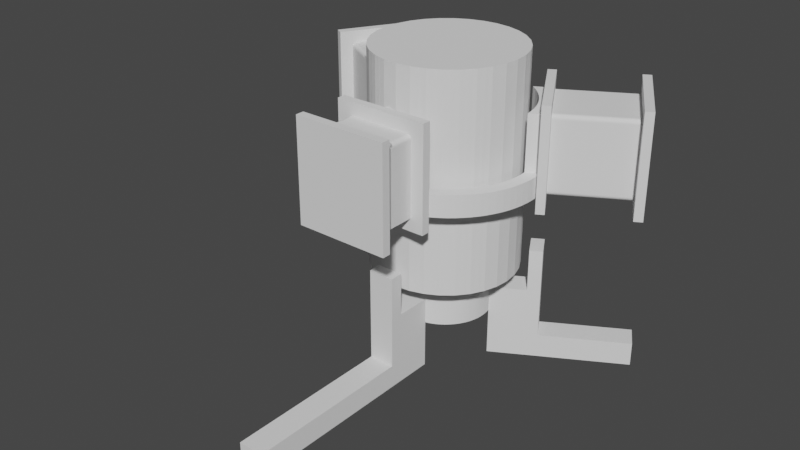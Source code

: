 # Source: motor_new.blend  (saved by Blender 3.4.6; exported with 4.5.12 LTS)
import bpy
from mathutils import Matrix  # noqa: F401  (used for matrix-valued properties, if any)

bpy.ops.wm.read_factory_settings(use_empty=True)
scene = bpy.context.scene
scene.name = 'Scene'

# ---- collections
col_collection = bpy.data.collections.new('Collection'); scene.collection.children.link(col_collection)

# ---- world
world_world = bpy.data.worlds.new('World'); scene.world = world_world
world_world.use_nodes = True; world_world.node_tree.nodes.clear()
_N = world_world.node_tree.nodes; _L = world_world.node_tree.links
n0 = _N.new('ShaderNodeOutputWorld'); n0.name = 'World Output'; n0.location = (300, 300)
n1 = _N.new('ShaderNodeBackground'); n1.name = 'Background'; n1.location = (10, 300)
n1.inputs[0].default_value = (0.05088, 0.05088, 0.05088, 1.0)
_L.new(n1.outputs[0], n0.inputs[0])
n0.is_active_output = True
world_world.color = (0.05088, 0.05088, 0.05088)
world_world.use_sun_shadow = False
world_world.sun_shadow_jitter_overblur = 0.0

# ---- meshes
me_cylinder = bpy.data.meshes.new('Cylinder')
me_cylinder.from_pydata([(0.0, 1.0, -1.0), (0.0, 1.0, 1.0), (0.1951, 0.9808, -1.0), (0.1951, 0.9808, 1.0), (0.3827, 0.9239, -1.0), (0.3827, 0.9239, 1.0), (0.5556, 0.8315, -1.0), (0.5556, 0.8315, 1.0), (0.7071, 0.7071, -1.0), (0.7071, 0.7071, 1.0), (0.8315, 0.5556, -1.0), (0.8315, 0.5556, 1.0), (0.9239, 0.3827, -1.0), (0.9239, 0.3827, 1.0), (0.9808, 0.1951, -1.0), (0.9808, 0.1951, 1.0), (1.0, 0.0, -1.0), (1.0, 0.0, 1.0), (0.9808, -0.1951, -1.0), (0.9808, -0.1951, 1.0), (0.9239, -0.3827, -1.0), (0.9239, -0.3827, 1.0), (0.8315, -0.5556, -1.0), (0.8315, -0.5556, 1.0), (0.7071, -0.7071, -1.0), (0.7071, -0.7071, 1.0), (0.5556, -0.8315, -1.0), (0.5556, -0.8315, 1.0), (0.3827, -0.9239, -1.0), (0.3827, -0.9239, 1.0), (0.1951, -0.9808, -1.0), (0.1951, -0.9808, 1.0), (0.0, -1.0, -1.0), (0.0, -1.0, 1.0), (-0.1951, -0.9808, -1.0), (-0.1951, -0.9808, 1.0), (-0.3827, -0.9239, -1.0), (-0.3827, -0.9239, 1.0), (-0.5556, -0.8315, -1.0), (-0.5556, -0.8315, 1.0), (-0.7071, -0.7071, -1.0), (-0.7071, -0.7071, 1.0), (-0.8315, -0.5556, -1.0), (-0.8315, -0.5556, 1.0), (-0.9239, -0.3827, -1.0), (-0.9239, -0.3827, 1.0), (-0.9808, -0.1951, -1.0), (-0.9808, -0.1951, 1.0), (-1.0, 0.0, -1.0), (-1.0, 0.0, 1.0), (-0.9808, 0.1951, -1.0), (-0.9808, 0.1951, 1.0), (-0.9239, 0.3827, -1.0), (-0.9239, 0.3827, 1.0), (-0.8315, 0.5556, -1.0), (-0.8315, 0.5556, 1.0), (-0.7071, 0.7071, -1.0), (-0.7071, 0.7071, 1.0), (-0.5556, 0.8315, -1.0), (-0.5556, 0.8315, 1.0), (-0.3827, 0.9239, -1.0), (-0.3827, 0.9239, 1.0), (-0.1951, 0.9808, -1.0), (-0.1951, 0.9808, 1.0)], [], [(0, 1, 3, 2), (2, 3, 5, 4), (4, 5, 7, 6), (6, 7, 9, 8), (8, 9, 11, 10), (10, 11, 13, 12), (12, 13, 15, 14), (14, 15, 17, 16), (16, 17, 19, 18), (18, 19, 21, 20), (20, 21, 23, 22), (22, 23, 25, 24), (24, 25, 27, 26), (26, 27, 29, 28), (28, 29, 31, 30), (30, 31, 33, 32), (32, 33, 35, 34), (34, 35, 37, 36), (36, 37, 39, 38), (38, 39, 41, 40), (40, 41, 43, 42), (42, 43, 45, 44), (44, 45, 47, 46), (46, 47, 49, 48), (48, 49, 51, 50), (50, 51, 53, 52), (52, 53, 55, 54), (54, 55, 57, 56), (56, 57, 59, 58), (58, 59, 61, 60), (3, 1, 63, 61, 59, 57, 55, 53, 51, 49, 47, 45, 43, 41, 39, 37, 35, 33, 31, 29, 27, 25, 23, 21, 19, 17, 15, 13, 11, 9, 7, 5), (60, 61, 63, 62), (62, 63, 1, 0), (0, 2, 4, 6, 8, 10, 12, 14, 16, 18, 20, 22, 24, 26, 28, 30, 32, 34, 36, 38, 40, 42, 44, 46, 48, 50, 52, 54, 56, 58, 60, 62)])
_uv = me_cylinder.uv_layers.new(name='UVMap')
_uv.uv.foreach_set('vector', [1.0, 0.5, 1.0, 1.0, 0.9688, 1.0, 0.9688, 0.5, 0.9688, 0.5, 0.9688, 1.0, 0.9375, 1.0, 0.9375, 0.5, 0.9375, 0.5, 0.9375, 1.0, 0.9062, 1.0, 0.9062, 0.5, 0.9062, 0.5, 0.9062, 1.0, 0.875, 1.0, 0.875, 0.5, 0.875, 0.5, 0.875, 1.0, 0.8438, 1.0, 0.8438, 0.5, 0.8438, 0.5, 0.8438, 1.0, 0.8125, 1.0, 0.8125, 0.5, 0.8125, 0.5, 0.8125, 1.0, 0.7812, 1.0, 0.7812, 0.5, 0.7812, 0.5, 0.7812, 1.0, 0.75, 1.0, 0.75, 0.5, 0.75, 0.5, 0.75, 1.0, 0.7188, 1.0, 0.7188, 0.5, 0.7188, 0.5, 0.7188, 1.0, 0.6875, 1.0, 0.6875, 0.5, 0.6875, 0.5, 0.6875, 1.0, 0.6562, 1.0, 0.6562, 0.5, 0.6562, 0.5, 0.6562, 1.0, 0.625, 1.0, 0.625, 0.5, 0.625, 0.5, 0.625, 1.0, 0.5938, 1.0, 0.5938, 0.5, 0.5938, 0.5, 0.5938, 1.0, 0.5625, 1.0, 0.5625, 0.5, 0.5625, 0.5, 0.5625, 1.0, 0.5312, 1.0, 0.5312, 0.5, 0.5312, 0.5, 0.5312, 1.0, 0.5, 1.0, 0.5, 0.5, 0.5, 0.5, 0.5, 1.0, 0.4688, 1.0, 0.4688, 0.5, 0.4688, 0.5, 0.4688, 1.0, 0.4375, 1.0, 0.4375, 0.5, 0.4375, 0.5, 0.4375, 1.0, 0.4062, 1.0, 0.4062, 0.5, 0.4062, 0.5, 0.4062, 1.0, 0.375, 1.0, 0.375, 0.5, 0.375, 0.5, 0.375, 1.0, 0.3438, 1.0, 0.3438, 0.5, 0.3438, 0.5, 0.3438, 1.0, 0.3125, 1.0, 0.3125, 0.5, 0.3125, 0.5, 0.3125, 1.0, 0.2812, 1.0, 0.2812, 0.5, 0.2812, 0.5, 0.2812, 1.0, 0.25, 1.0, 0.25, 0.5, 0.25, 0.5, 0.25, 1.0, 0.2188, 1.0, 0.2188, 0.5, 0.2188, 0.5, 0.2188, 1.0, 0.1875, 1.0, 0.1875, 0.5, 0.1875, 0.5, 0.1875, 1.0, 0.1562, 1.0, 0.1562, 0.5, 0.1562, 0.5, 0.1562, 1.0, 0.125, 1.0, 0.125, 0.5, 0.125, 0.5, 0.125, 1.0, 0.09375, 1.0, 0.09375, 0.5, 0.09375, 0.5, 0.09375, 1.0, 0.0625, 1.0, 0.0625, 0.5, 0.2968, 0.4854, 0.25, 0.49, 0.2032, 0.4854, 0.1582, 0.4717, 0.1167, 0.4496, 0.08029, 0.4197, 0.05045, 0.3833, 0.02827, 0.3418, 0.01461, 0.2968, 0.01, 0.25, 0.01461, 0.2032, 0.02827, 0.1582, 0.05045, 0.1167, 0.08029, 0.08029, 0.1167, 0.05045, 0.1582, 0.02827, 0.2032, 0.01461, 0.25, 0.01, 0.2968, 0.01461, 0.3418, 0.02827, 0.3833, 0.05045, 0.4197, 0.08029, 0.4496, 0.1167, 0.4717, 0.1582, 0.4854, 0.2032, 0.49, 0.25, 0.4854, 0.2968, 0.4717, 0.3418, 0.4496, 0.3833, 0.4197, 0.4197, 0.3833, 0.4496, 0.3418, 0.4717, 0.0625, 0.5, 0.0625, 1.0, 0.03125, 1.0, 0.03125, 0.5, 0.03125, 0.5, 0.03125, 1.0, 0.0, 1.0, 0.0, 0.5, 0.75, 0.49, 0.7968, 0.4854, 0.8418, 0.4717, 0.8833, 0.4496, 0.9197, 0.4197, 0.9496, 0.3833, 0.9717, 0.3418, 0.9854, 0.2968, 0.99, 0.25, 0.9854, 0.2032, 0.9717, 0.1582, 0.9496, 0.1167, 0.9197, 0.08029, 0.8833, 0.05045, 0.8418, 0.02827, 0.7968, 0.01461, 0.75, 0.01, 0.7032, 0.01461, 0.6582, 0.02827, 0.6167, 0.05045, 0.5803, 0.08029, 0.5504, 0.1167, 0.5283, 0.1582, 0.5146, 0.2032, 0.51, 0.25, 0.5146, 0.2968, 0.5283, 0.3418, 0.5504, 0.3833, 0.5803, 0.4197, 0.6167, 0.4496, 0.6582, 0.4717, 0.7032, 0.4854])
me_cylinder.update()
me_y1 = bpy.data.meshes.new('y1')
me_y1.from_pydata([(-18.92, 1.689, 5.0), (-21.32, 3.072, 5.0), (-19.0, 0.139, 5.0), (-21.9, 2.063, 5.0), (-22.0, 0.3676, 5.0), (-21.96, -1.33, 5.0), (-18.95, -1.412, 5.0), (-21.79, -3.019, 5.0), (-18.77, -2.953, 5.0), (-21.49, -4.69, 5.0), (-18.47, -4.474, 5.0), (-21.07, -6.334, 5.0), (-18.04, -5.966, 5.0), (-20.52, -7.94, 5.0), (-19.84, -9.498, 5.0), (-17.49, -7.418, 5.0), (-19.05, -11.0, 5.0), (-16.83, -8.82, 5.0), (-18.15, -12.44, 5.0), (-16.05, -10.16, 5.0), (-17.13, -13.8, 5.0), (-15.17, -11.44, 5.0), (-16.02, -15.08, 5.0), (-14.19, -12.64, 5.0), (-14.81, -16.27, 5.0), (-13.11, -13.75, 5.0), (-13.51, -17.36, 5.0), (-11.94, -14.78, 5.0), (-12.13, -18.35, 5.0), (-10.7, -15.7, 5.0), (-10.68, -19.23, 5.0), (-9.379, -16.52, 5.0), (-9.165, -20.0, 5.0), (-8.0, -17.23, 5.0), (-8.0, -20.0, 5.0), (-11.0, -20.0, 21.0), (-11.0, -20.0, -3.0), (-9.165, -20.0, 0.0), (9.165, -20.0, 0.0), (-8.0, -20.0, 18.0), (11.0, -20.0, 21.0), (8.0, -20.0, 18.0), (9.165, -20.0, 5.0), (8.0, -20.0, 5.0), (11.0, -20.0, -3.0), (-11.82, 19.53, 21.0), (-12.74, 17.94, 5.0), (-11.82, 19.53, -3.0), (-12.74, 17.94, 0.0), (-21.9, 2.063, 0.0), (-13.32, 16.93, 18.0), (-22.82, 0.4737, 21.0), (-21.32, 3.072, 18.0), (-22.82, 0.4737, -3.0), (-13.32, 16.93, 5.0), (22.0, 0.3676, 5.0), (21.9, 2.063, 5.0), (19.0, 0.139, 5.0), (21.32, 3.072, 5.0), (18.92, 1.689, 5.0), (21.96, -1.33, 5.0), (18.95, -1.412, 5.0), (21.79, -3.019, 5.0), (18.77, -2.953, 5.0), (21.49, -4.69, 5.0), (18.47, -4.474, 5.0), (21.07, -6.334, 5.0), (18.04, -5.966, 5.0), (20.52, -7.94, 5.0), (19.84, -9.498, 5.0), (17.49, -7.418, 5.0), (19.05, -11.0, 5.0), (16.83, -8.82, 5.0), (18.15, -12.44, 5.0), (16.05, -10.16, 5.0), (17.13, -13.8, 5.0), (15.17, -11.44, 5.0), (16.02, -15.08, 5.0), (14.19, -12.64, 5.0), (14.81, -16.27, 5.0), (13.11, -13.75, 5.0), (13.51, -17.36, 5.0), (11.94, -14.78, 5.0), (12.13, -18.35, 5.0), (10.7, -15.7, 5.0), (10.68, -19.23, 5.0), (9.379, -16.52, 5.0), (8.0, -17.23, 5.0), (8.0, -17.23, 18.0), (18.92, 1.689, 18.0), (21.32, 3.072, 18.0), (-10.92, 15.55, 5.0), (-9.62, 16.38, 5.0), (-8.251, 17.11, 5.0), (-11.32, 18.87, 5.0), (-6.827, 17.73, 5.0), (-9.828, 19.68, 5.0), (-5.358, 18.23, 5.0), (-8.281, 20.38, 5.0), (-3.853, 18.61, 5.0), (-6.685, 20.96, 5.0), (-2.322, 18.86, 5.0), (-5.049, 21.41, 5.0), (-3.383, 21.74, 5.0), (-0.7757, 18.98, 5.0), (-1.696, 21.93, 5.0), (-4.041e-15, 22.0, 5.0), (0.7757, 18.98, 5.0), (1.696, 21.93, 5.0), (3.383, 21.74, 5.0), (2.322, 18.86, 5.0), (5.049, 21.41, 5.0), (6.685, 20.96, 5.0), (3.853, 18.61, 5.0), (8.281, 20.38, 5.0), (5.358, 18.23, 5.0), (9.828, 19.68, 5.0), (6.827, 17.73, 5.0), (11.32, 18.87, 5.0), (8.251, 17.11, 5.0), (12.74, 17.94, 5.0), (9.62, 16.38, 5.0), (13.32, 16.93, 5.0), (10.92, 15.55, 5.0), (13.32, 16.93, 18.0), (10.92, 15.55, 18.0), (-22.68, 4.714, 0.03407), (-26.58, 6.964, 0.03407), (-22.55, 4.938, 0.0), (-30.48, 9.214, 0.03407), (-38.14, 13.94, 0.0), (-34.37, 11.46, 0.03407), (-38.27, 13.71, 0.03407), (-38.39, 13.5, 0.134), (-34.49, 11.25, 0.134), (-38.49, 13.33, 0.2929), (-34.6, 11.08, 0.2929), (-38.57, 13.19, 0.5), (-34.68, 10.94, 0.5), (-38.62, 13.1, 0.7412), (-34.73, 10.85, 0.7412), (-38.64, 13.07, 1.0), (-30.83, 8.601, 0.7412), (-23.05, 4.072, 1.0), (-26.93, 6.351, 0.7412), (-23.04, 4.101, 0.7412), (-22.99, 4.188, 0.5), (-26.88, 6.438, 0.5), (-22.91, 4.325, 0.2929), (-26.8, 6.575, 0.2929), (-22.8, 4.505, 0.134), (-26.7, 6.755, 0.134), (-30.6, 9.005, 0.134), (-30.7, 8.825, 0.2929), (-30.78, 8.688, 0.5), (-38.64, 13.07, 17.0), (-23.05, 4.072, 17.0), (-31.01, 26.29, 0.03407), (-27.11, 24.04, 0.03407), (-31.14, 26.06, 0.0), (-23.22, 21.79, 0.03407), (-15.55, 17.06, 0.0), (-19.32, 19.54, 0.03407), (-15.42, 17.29, 0.03407), (-15.3, 17.5, 0.134), (-19.2, 19.75, 0.134), (-15.2, 17.67, 0.2929), (-19.1, 19.92, 0.2929), (-15.12, 17.81, 0.5), (-19.02, 20.06, 0.5), (-15.07, 17.9, 0.7412), (-18.97, 20.15, 0.7412), (-15.05, 17.93, 1.0), (-22.86, 22.4, 0.7412), (-30.64, 26.93, 1.0), (-26.76, 24.65, 0.7412), (-30.66, 26.9, 0.7412), (-30.71, 26.81, 0.5), (-26.81, 24.56, 0.5), (-30.79, 26.67, 0.2929), (-26.89, 24.42, 0.2929), (-30.89, 26.5, 0.134), (-26.99, 24.25, 0.134), (-23.1, 22.0, 0.134), (-22.99, 22.17, 0.2929), (-22.91, 22.31, 0.5), (-15.05, 17.93, 17.0), (-30.64, 26.93, 17.0), (-15.42, 17.29, 17.97), (-19.32, 19.54, 17.97), (-15.55, 17.06, 18.0), (-23.22, 21.79, 17.97), (-31.14, 26.06, 18.0), (-27.11, 24.04, 17.97), (-31.01, 26.29, 17.97), (-30.89, 26.5, 17.87), (-26.99, 24.25, 17.87), (-30.79, 26.67, 17.71), (-26.89, 24.42, 17.71), (-30.71, 26.81, 17.5), (-26.81, 24.56, 17.5), (-30.66, 26.9, 17.26), (-26.76, 24.65, 17.26), (-22.86, 22.4, 17.26), (-18.97, 20.15, 17.26), (-15.07, 17.9, 17.26), (-15.12, 17.81, 17.5), (-19.02, 20.06, 17.5), (-15.2, 17.67, 17.71), (-19.1, 19.92, 17.71), (-15.3, 17.5, 17.87), (-19.2, 19.75, 17.87), (-23.1, 22.0, 17.87), (-22.99, 22.17, 17.71), (-22.91, 22.31, 17.5), (-38.27, 13.71, 17.97), (-34.37, 11.46, 17.97), (-38.14, 13.94, 18.0), (-30.48, 9.214, 17.97), (-22.55, 4.938, 18.0), (-26.58, 6.964, 17.97), (-22.68, 4.714, 17.97), (-22.8, 4.505, 17.87), (-26.7, 6.755, 17.87), (-22.91, 4.325, 17.71), (-26.8, 6.575, 17.71), (-22.99, 4.188, 17.5), (-26.88, 6.438, 17.5), (-23.04, 4.101, 17.26), (-26.93, 6.351, 17.26), (-30.83, 8.601, 17.26), (-34.73, 10.85, 17.26), (-38.62, 13.1, 17.26), (-38.57, 13.19, 17.5), (-34.68, 10.94, 17.5), (-38.49, 13.33, 17.71), (-34.6, 11.08, 17.71), (-38.39, 13.5, 17.87), (-34.49, 11.25, 17.87), (-30.6, 9.005, 17.87), (-30.7, 8.825, 17.71), (-30.78, 8.688, 17.5), (-41.87, 11.47, 21.0), (-41.87, 11.47, -3.0), (-40.14, 10.47, 21.0), (-40.14, 10.47, -3.0), (-30.87, 30.53, 21.0), (-29.14, 29.53, 21.0), (-30.87, 30.53, -3.0), (-29.14, 29.53, -3.0), (-13.55, 20.53, -3.0), (-13.55, 20.53, 21.0), (-24.55, 1.474, -3.0), (-24.55, 1.474, 21.0), (-18.92, 1.689, 18.0), (-10.92, 15.55, 18.0), (-16.45, 9.5, 18.0), (-15.57, 10.89, 18.0), (-14.56, 12.2, 18.0), (-18.71, 3.325, 18.0), (-18.35, 4.937, 18.0), (-17.85, 6.511, 18.0), (-17.22, 8.036, 18.0), (-13.45, 13.42, 18.0), (-12.23, 14.54, 18.0), (9.452, -16.48, 0.0), (10.68, -19.23, 0.0), (8.0, -17.23, 0.0), (6.489, -17.86, 0.0), (4.93, -18.35, 0.0), (3.334, -18.71, 0.0), (1.714, -18.92, 0.0), (0.08076, -19.0, 0.0), (-1.553, -18.94, 0.0), (-3.175, -18.73, 0.0), (-4.774, -18.39, 0.0), (-6.337, -17.91, 0.0), (-7.853, -17.3, 0.0), (-10.68, -19.23, 0.0), (-9.311, -16.56, 0.0), (-12.13, -18.35, 0.0), (-10.7, -15.7, 0.0), (-13.51, -17.36, 0.0), (-12.01, -14.72, 0.0), (-14.81, -16.27, 0.0), (-13.23, -13.64, 0.0), (-16.02, -15.08, 0.0), (-14.36, -12.45, 0.0), (-17.13, -13.8, 0.0), (-15.37, -11.17, 0.0), (-18.15, -12.44, 0.0), (-16.27, -9.804, 0.0), (-19.05, -11.0, 0.0), (-17.06, -8.369, 0.0), (-19.84, -9.498, 0.0), (-17.71, -6.872, 0.0), (-20.52, -7.94, 0.0), (-21.07, -6.334, 0.0), (12.13, -18.35, 0.0), (10.83, -15.61, 0.0), (13.51, -17.36, 0.0), (12.14, -14.62, 0.0), (14.81, -16.27, 0.0), (13.35, -13.52, 0.0), (16.02, -15.08, 0.0), (14.46, -12.32, 0.0), (17.13, -13.8, 0.0), (15.47, -11.04, 0.0), (18.15, -12.44, 0.0), (16.36, -9.666, 0.0), (19.05, -11.0, 0.0), (17.13, -8.224, 0.0), (19.84, -9.498, 0.0), (20.52, -7.94, 0.0), (17.77, -6.721, 0.0), (21.07, -6.334, 0.0), (18.28, -5.168, 0.0), (21.49, -4.69, 0.0), (18.66, -3.577, 0.0), (21.79, -3.019, 0.0), (18.9, -1.96, 0.0), (21.96, -1.33, 0.0), (19.0, -0.3281, 0.0), (22.0, 0.3676, 0.0), (18.96, 1.306, 0.0), (21.9, 2.063, 0.0), (18.77, 2.931, 0.0), (18.45, 4.534, 0.0), (17.99, 6.103, 0.0), (17.4, 7.627, 0.0), (16.68, 9.095, 0.0), (12.74, 17.94, 0.0), (15.84, 10.5, 0.0), (14.88, 11.82, 0.0), (13.81, 13.05, 0.0), (12.63, 14.19, 0.0), (11.37, 15.23, 0.0), (10.02, 16.15, 0.0), (11.32, 18.87, 0.0), (8.59, 16.95, 0.0), (9.828, 19.68, 0.0), (7.102, 17.62, 0.0), (8.281, 20.38, 0.0), (6.685, 20.96, 0.0), (5.56, 18.17, 0.0), (5.049, 21.41, 0.0), (3.978, 18.58, 0.0), (3.383, 21.74, 0.0), (2.366, 18.85, 0.0), (1.696, 21.93, 0.0), (0.7367, 18.99, 0.0), (-4.041e-15, 22.0, 0.0), (-0.8981, 18.98, 0.0), (-1.696, 21.93, 0.0), (-2.526, 18.83, 0.0), (-3.383, 21.74, 0.0), (-4.136, 18.54, 0.0), (-5.049, 21.41, 0.0), (-5.715, 18.12, 0.0), (-6.685, 20.96, 0.0), (-8.281, 20.38, 0.0), (-7.251, 17.56, 0.0), (-9.828, 19.68, 0.0), (-8.734, 16.87, 0.0), (-11.32, 18.87, 0.0), (-10.15, 16.06, 0.0), (-11.5, 15.13, 0.0), (-12.75, 14.08, 0.0), (-13.92, 12.94, 0.0), (-14.98, 11.69, 0.0), (-15.93, 10.36, 0.0), (-16.76, 8.953, 0.0), (-17.47, 7.479, 0.0), (-18.04, 5.95, 0.0), (-18.49, 4.377, 0.0), (-18.8, 2.771, 0.0), (-18.97, 1.145, 0.0), (-22.0, 0.3676, 0.0), (-18.99, -0.4895, 0.0), (-21.96, -1.33, 0.0), (-18.88, -2.121, 0.0), (-21.79, -3.019, 0.0), (-18.63, -3.736, 0.0), (-21.49, -4.69, 0.0), (-18.24, -5.323, 0.0), (15.42, 17.29, 0.03407), (19.32, 19.54, 0.03407), (15.55, 17.06, 0.0), (23.22, 21.79, 0.03407), (31.14, 26.06, 0.0), (27.11, 24.04, 0.03407), (31.01, 26.29, 0.03407), (30.89, 26.5, 0.134), (26.99, 24.25, 0.134), (30.79, 26.67, 0.2929), (26.89, 24.42, 0.2929), (30.71, 26.81, 0.5), (26.81, 24.56, 0.5), (30.66, 26.9, 0.7412), (26.76, 24.65, 0.7412), (30.64, 26.93, 1.0), (22.86, 22.4, 0.7412), (15.05, 17.93, 1.0), (18.97, 20.15, 0.7412), (15.07, 17.9, 0.7412), (15.12, 17.81, 0.5), (19.02, 20.06, 0.5), (15.2, 17.67, 0.2929), (19.1, 19.92, 0.2929), (15.3, 17.5, 0.134), (19.2, 19.75, 0.134), (23.1, 22.0, 0.134), (22.99, 22.17, 0.2929), (22.91, 22.31, 0.5), (30.64, 26.93, 17.0), (15.05, 17.93, 17.0), (38.27, 13.71, 0.03407), (34.37, 11.46, 0.03407), (38.14, 13.94, 0.0), (30.48, 9.214, 0.03407), (22.55, 4.938, 0.0), (26.58, 6.964, 0.03407), (22.68, 4.714, 0.03407), (22.8, 4.505, 0.134), (26.7, 6.755, 0.134), (22.91, 4.325, 0.2929), (26.8, 6.575, 0.2929), (22.99, 4.188, 0.5), (26.88, 6.438, 0.5), (23.04, 4.101, 0.7412), (26.93, 6.351, 0.7412), (23.05, 4.072, 1.0), (30.83, 8.601, 0.7412), (38.64, 13.07, 1.0), (34.73, 10.85, 0.7412), (38.62, 13.1, 0.7412), (38.57, 13.19, 0.5), (34.68, 10.94, 0.5), (38.49, 13.33, 0.2929), (34.6, 11.08, 0.2929), (38.39, 13.5, 0.134), (34.49, 11.25, 0.134), (30.6, 9.005, 0.134), (30.7, 8.825, 0.2929), (30.78, 8.688, 0.5), (23.05, 4.072, 17.0), (38.64, 13.07, 17.0), (22.68, 4.714, 17.97), (26.58, 6.964, 17.97), (22.55, 4.938, 18.0), (30.48, 9.214, 17.97), (38.14, 13.94, 18.0), (34.37, 11.46, 17.97), (38.27, 13.71, 17.97), (38.39, 13.5, 17.87), (34.49, 11.25, 17.87), (38.49, 13.33, 17.71), (34.6, 11.08, 17.71), (38.57, 13.19, 17.5), (34.68, 10.94, 17.5), (38.62, 13.1, 17.26), (34.73, 10.85, 17.26), (30.83, 8.601, 17.26), (26.93, 6.351, 17.26), (23.04, 4.101, 17.26), (22.99, 4.188, 17.5), (26.88, 6.438, 17.5), (22.91, 4.325, 17.71), (26.8, 6.575, 17.71), (22.8, 4.505, 17.87), (26.7, 6.755, 17.87), (30.6, 9.005, 17.87), (30.7, 8.825, 17.71), (30.78, 8.688, 17.5), (31.01, 26.29, 17.97), (27.11, 24.04, 17.97), (31.14, 26.06, 18.0), (23.22, 21.79, 17.97), (15.55, 17.06, 18.0), (19.32, 19.54, 17.97), (15.42, 17.29, 17.97), (15.3, 17.5, 17.87), (19.2, 19.75, 17.87), (15.2, 17.67, 17.71), (19.1, 19.92, 17.71), (15.12, 17.81, 17.5), (19.02, 20.06, 17.5), (15.07, 17.9, 17.26), (18.97, 20.15, 17.26), (22.86, 22.4, 17.26), (26.76, 24.65, 17.26), (30.66, 26.9, 17.26), (30.71, 26.81, 17.5), (26.81, 24.56, 17.5), (30.79, 26.67, 17.71), (26.89, 24.42, 17.71), (30.89, 26.5, 17.87), (26.99, 24.25, 17.87), (23.1, 22.0, 17.87), (22.99, 22.17, 17.71), (22.91, 22.31, 17.5), (30.87, 30.53, 21.0), (30.87, 30.53, -3.0), (29.14, 29.53, 21.0), (29.14, 29.53, -3.0), (41.87, 11.47, 21.0), (40.14, 10.47, 21.0), (41.87, 11.47, -3.0), (40.14, 10.47, -3.0), (22.82, 0.4737, -3.0), (22.82, 0.4737, 21.0), (11.82, 19.53, 21.0), (11.82, 19.53, -3.0), (24.55, 1.474, -3.0), (24.55, 1.474, 21.0), (13.55, 20.53, -3.0), (13.55, 20.53, 21.0), (16.45, 9.5, 18.0), (17.22, 8.036, 18.0), (17.85, 6.511, 18.0), (12.23, 14.54, 18.0), (13.45, 13.42, 18.0), (14.56, 12.2, 18.0), (15.57, 10.89, 18.0), (18.35, 4.937, 18.0), (18.71, 3.325, 18.0), (6.474, -17.86, 18.0), (4.899, -18.36, 18.0), (3.286, -18.71, 18.0), (1.649, -18.93, 18.0), (-1.11e-15, -19.0, 21.0), (-1.649, -18.93, 18.0), (-3.286, -18.71, 18.0), (-4.899, -18.36, 18.0), (-6.474, -17.86, 18.0), (-8.0, -17.23, 18.0), (7.259, -22.0, 0.03407), (7.259, -26.5, 0.03407), (7.0, -22.0, 0.0), (7.259, -31.0, 0.03407), (7.0, -31.97, 0.0), (7.259, -27.47, 0.03407), (7.259, -31.97, 0.03407), (7.5, -31.97, 0.134), (7.5, -27.47, 0.134), (7.707, -31.97, 0.2929), (7.707, -27.47, 0.2929), (7.866, -31.97, 0.5), (7.866, -27.47, 0.5), (7.966, -31.97, 0.7412), (7.966, -27.47, 0.7412), (8.0, -31.97, 1.0), (7.966, -31.0, 0.7412), (8.0, -22.0, 1.0), (7.966, -26.5, 0.7412), (7.966, -22.0, 0.7412), (7.866, -22.0, 0.5), (7.866, -26.5, 0.5), (7.707, -22.0, 0.2929), (7.707, -26.5, 0.2929), (7.5, -22.0, 0.134), (7.5, -26.5, 0.134), (7.5, -31.0, 0.134), (7.707, -31.0, 0.2929), (7.866, -31.0, 0.5), (8.0, -31.97, 17.0), (8.0, -22.0, 17.0), (-7.259, -31.97, 0.03407), (-7.259, -27.47, 0.03407), (-7.0, -31.97, 0.0), (-7.259, -31.0, 0.03407), (-7.0, -22.0, 0.0), (-7.259, -26.5, 0.03407), (-7.259, -22.0, 0.03407), (-7.5, -22.0, 0.134), (-7.5, -26.5, 0.134), (-7.707, -22.0, 0.2929), (-7.707, -26.5, 0.2929), (-7.866, -22.0, 0.5), (-7.866, -26.5, 0.5), (-7.966, -22.0, 0.7412), (-7.966, -26.5, 0.7412), (-8.0, -22.0, 1.0), (-7.966, -31.0, 0.7412), (-8.0, -31.97, 1.0), (-7.966, -27.47, 0.7412), (-7.966, -31.97, 0.7412), (-7.866, -31.97, 0.5), (-7.866, -27.47, 0.5), (-7.707, -31.97, 0.2929), (-7.707, -27.47, 0.2929), (-7.5, -31.97, 0.134), (-7.5, -27.47, 0.134), (-7.5, -31.0, 0.134), (-7.707, -31.0, 0.2929), (-7.866, -31.0, 0.5), (-8.0, -22.0, 17.0), (-8.0, -31.97, 17.0), (-7.259, -22.0, 17.97), (-7.259, -26.5, 17.97), (-7.0, -22.0, 18.0), (-7.259, -31.0, 17.97), (-7.0, -31.97, 18.0), (-7.259, -27.47, 17.97), (-7.259, -31.97, 17.97), (-7.5, -31.97, 17.87), (-7.5, -27.47, 17.87), (-7.707, -31.97, 17.71), (-7.707, -27.47, 17.71), (-7.866, -31.97, 17.5), (-7.866, -27.47, 17.5), (-7.966, -31.97, 17.26), (-7.966, -27.47, 17.26), (-7.966, -31.0, 17.26), (-7.966, -26.5, 17.26), (-7.966, -22.0, 17.26), (-7.866, -22.0, 17.5), (-7.866, -26.5, 17.5), (-7.707, -22.0, 17.71), (-7.707, -26.5, 17.71), (-7.5, -22.0, 17.87), (-7.5, -26.5, 17.87), (-7.5, -31.0, 17.87), (-7.707, -31.0, 17.71), (-7.866, -31.0, 17.5), (7.259, -31.97, 17.97), (7.259, -27.47, 17.97), (7.0, -31.97, 18.0), (7.259, -31.0, 17.97), (7.0, -22.0, 18.0), (7.259, -26.5, 17.97), (7.259, -22.0, 17.97), (7.5, -22.0, 17.87), (7.5, -26.5, 17.87), (7.707, -22.0, 17.71), (7.707, -26.5, 17.71), (7.866, -22.0, 17.5), (7.866, -26.5, 17.5), (7.966, -22.0, 17.26), (7.966, -26.5, 17.26), (7.966, -31.0, 17.26), (7.966, -27.47, 17.26), (7.966, -31.97, 17.26), (7.866, -31.97, 17.5), (7.866, -27.47, 17.5), (7.707, -31.97, 17.71), (7.707, -27.47, 17.71), (7.5, -31.97, 17.87), (7.5, -27.47, 17.87), (7.5, -31.0, 17.87), (7.707, -31.0, 17.71), (7.866, -31.0, 17.5), (11.0, -33.97, 21.0), (11.0, -33.97, -3.0), (11.0, -31.97, 21.0), (11.0, -31.97, -3.0), (-11.0, -33.97, 21.0), (-11.0, -31.97, 21.0), (-11.0, -33.97, -3.0), (-11.0, -31.97, -3.0), (-11.0, -22.0, -3.0), (-11.0, -22.0, 21.0), (11.0, -22.0, -3.0), (11.0, -22.0, 21.0), (7.992, -22.0, 0.02231), (7.992, -31.97, 0.02231), (8.0, -31.97, 0.008508), (8.0, -22.0, 0.008508), (0.0, -21.0, 21.0), (11.0, -21.0, 21.0), (0.0, -22.0, 21.0), (-5.5, -20.5, 21.0)], [], [(0, 1, 2), (2, 1, 3), (2, 3, 4), (4, 5, 2), (2, 5, 6), (6, 5, 7), (6, 7, 8), (8, 7, 9), (8, 9, 10), (10, 9, 11), (10, 11, 12), (12, 11, 13), (12, 13, 14), (12, 14, 15), (15, 14, 16), (15, 16, 17), (17, 16, 18), (17, 18, 19), (19, 18, 20), (19, 20, 21), (21, 20, 22), (21, 22, 23), (23, 22, 24), (23, 24, 25), (25, 24, 26), (25, 26, 27), (27, 26, 28), (27, 28, 29), (29, 28, 30), (29, 30, 31), (31, 30, 32), (31, 32, 33), (33, 32, 34), (35, 32, 36), (36, 32, 37), (36, 37, 38), (32, 35, 39), (39, 35, 40), (39, 40, 41), (41, 40, 42), (41, 42, 43), (40, 44, 42), (42, 44, 38), (38, 44, 36), (34, 32, 39), (45, 46, 47), (47, 46, 48), (47, 48, 49), (46, 45, 50), (50, 45, 51), (50, 51, 52), (52, 51, 3), (52, 3, 1), (51, 53, 3), (3, 53, 49), (49, 53, 47), (50, 54, 46), (55, 56, 57), (57, 56, 58), (57, 58, 59), (55, 57, 60), (60, 57, 61), (60, 61, 62), (62, 61, 63), (62, 63, 64), (64, 63, 65), (64, 65, 66), (66, 65, 67), (66, 67, 68), (68, 67, 69), (69, 67, 70), (69, 70, 71), (71, 70, 72), (71, 72, 73), (73, 72, 74), (73, 74, 75), (75, 74, 76), (75, 76, 77), (77, 76, 78), (77, 78, 79), (79, 78, 80), (79, 80, 81), (81, 80, 82), (81, 82, 83), (83, 82, 84), (83, 84, 85), (85, 84, 86), (85, 86, 42), (42, 86, 87), (42, 87, 43), (43, 87, 41), (41, 87, 88), (59, 58, 89), (89, 58, 90), (91, 92, 54), (54, 92, 46), (46, 92, 93), (46, 93, 94), (94, 93, 95), (94, 95, 96), (96, 95, 97), (96, 97, 98), (98, 97, 99), (98, 99, 100), (100, 99, 101), (100, 101, 102), (102, 101, 103), (103, 101, 104), (103, 104, 105), (105, 104, 106), (106, 104, 107), (106, 107, 108), (108, 107, 109), (109, 107, 110), (109, 110, 111), (111, 110, 112), (112, 110, 113), (112, 113, 114), (114, 113, 115), (114, 115, 116), (116, 115, 117), (116, 117, 118), (118, 117, 119), (118, 119, 120), (120, 119, 121), (120, 121, 122), (122, 121, 123), (122, 123, 124), (124, 123, 125), (126, 127, 128), (128, 127, 129), (128, 129, 130), (130, 129, 131), (130, 131, 132), (132, 131, 133), (133, 131, 134), (133, 134, 135), (135, 134, 136), (135, 136, 137), (137, 136, 138), (137, 138, 139), (139, 138, 140), (139, 140, 141), (141, 140, 142), (141, 142, 143), (143, 142, 144), (143, 144, 145), (145, 144, 146), (146, 144, 147), (146, 147, 148), (148, 147, 149), (148, 149, 150), (150, 149, 151), (150, 151, 126), (126, 151, 127), (134, 131, 129), (129, 127, 152), (152, 127, 151), (152, 151, 153), (153, 151, 149), (153, 149, 154), (154, 149, 147), (154, 147, 142), (142, 147, 144), (136, 134, 152), (152, 134, 129), (136, 152, 153), (138, 136, 153), (138, 153, 154), (140, 138, 154), (140, 154, 142), (141, 143, 155), (155, 143, 156), (157, 158, 159), (159, 158, 160), (159, 160, 161), (161, 160, 162), (161, 162, 163), (163, 162, 164), (164, 162, 165), (164, 165, 166), (166, 165, 167), (166, 167, 168), (168, 167, 169), (168, 169, 170), (170, 169, 171), (170, 171, 172), (172, 171, 173), (172, 173, 174), (174, 173, 175), (174, 175, 176), (176, 175, 177), (177, 175, 178), (177, 178, 179), (179, 178, 180), (179, 180, 181), (181, 180, 182), (181, 182, 157), (157, 182, 158), (165, 162, 160), (160, 158, 183), (183, 158, 182), (183, 182, 184), (184, 182, 180), (184, 180, 185), (185, 180, 178), (185, 178, 173), (173, 178, 175), (167, 165, 183), (183, 165, 160), (167, 183, 184), (169, 167, 184), (169, 184, 185), (171, 169, 185), (171, 185, 173), (172, 174, 186), (186, 174, 187), (188, 189, 190), (190, 189, 191), (190, 191, 192), (192, 191, 193), (192, 193, 194), (194, 193, 195), (195, 193, 196), (195, 196, 197), (197, 196, 198), (197, 198, 199), (199, 198, 200), (199, 200, 201), (201, 200, 202), (201, 202, 187), (187, 202, 203), (187, 203, 186), (186, 203, 204), (186, 204, 205), (205, 204, 206), (206, 204, 207), (206, 207, 208), (208, 207, 209), (208, 209, 210), (210, 209, 211), (210, 211, 188), (188, 211, 189), (196, 193, 191), (191, 189, 212), (212, 189, 211), (212, 211, 213), (213, 211, 209), (213, 209, 214), (214, 209, 207), (214, 207, 203), (203, 207, 204), (198, 196, 212), (212, 196, 191), (198, 212, 213), (200, 198, 213), (200, 213, 214), (202, 200, 214), (202, 214, 203), (215, 216, 217), (217, 216, 218), (217, 218, 219), (219, 218, 220), (219, 220, 221), (221, 220, 222), (222, 220, 223), (222, 223, 224), (224, 223, 225), (224, 225, 226), (226, 225, 227), (226, 227, 228), (228, 227, 229), (228, 229, 156), (156, 229, 230), (156, 230, 155), (155, 230, 231), (155, 231, 232), (232, 231, 233), (233, 231, 234), (233, 234, 235), (235, 234, 236), (235, 236, 237), (237, 236, 238), (237, 238, 215), (215, 238, 216), (223, 220, 218), (218, 216, 239), (239, 216, 238), (239, 238, 240), (240, 238, 236), (240, 236, 241), (241, 236, 234), (241, 234, 230), (230, 234, 231), (225, 223, 239), (239, 223, 218), (225, 239, 240), (227, 225, 240), (227, 240, 241), (229, 227, 241), (229, 241, 230), (242, 243, 244), (244, 243, 245), (246, 242, 247), (247, 242, 244), (248, 246, 249), (249, 246, 247), (243, 248, 245), (245, 248, 249), (132, 245, 130), (130, 245, 249), (130, 249, 159), (159, 249, 157), (157, 249, 181), (181, 249, 179), (179, 249, 177), (177, 249, 176), (176, 249, 174), (174, 249, 187), (187, 249, 247), (187, 247, 201), (201, 247, 199), (199, 247, 197), (197, 247, 195), (195, 247, 194), (194, 247, 192), (192, 247, 217), (217, 247, 244), (217, 244, 215), (215, 244, 237), (237, 244, 235), (235, 244, 233), (233, 244, 232), (232, 244, 155), (155, 244, 245), (155, 245, 141), (141, 245, 139), (139, 245, 137), (137, 245, 135), (135, 245, 133), (133, 245, 132), (130, 159, 128), (128, 159, 161), (250, 186, 251), (251, 186, 205), (251, 205, 206), (252, 128, 250), (250, 128, 161), (250, 161, 163), (253, 156, 252), (252, 156, 143), (252, 143, 145), (251, 219, 253), (253, 219, 221), (253, 221, 222), (163, 164, 250), (250, 164, 166), (250, 166, 168), (168, 170, 250), (250, 170, 172), (250, 172, 186), (206, 208, 251), (251, 208, 210), (251, 210, 188), (188, 190, 251), (251, 190, 219), (222, 224, 253), (253, 224, 226), (253, 226, 228), (228, 156, 253), (145, 146, 252), (252, 146, 148), (252, 148, 150), (150, 126, 252), (252, 126, 128), (51, 45, 253), (253, 45, 251), (53, 51, 252), (252, 51, 253), (47, 53, 250), (250, 53, 252), (45, 47, 251), (251, 47, 250), (192, 217, 190), (190, 217, 219), (1, 0, 52), (52, 0, 254), (91, 54, 255), (255, 54, 50), (248, 243, 246), (246, 243, 242), (52, 256, 50), (50, 256, 257), (50, 257, 258), (254, 259, 52), (52, 259, 260), (52, 260, 261), (261, 262, 52), (52, 262, 256), (258, 263, 50), (50, 263, 264), (50, 264, 255), (265, 266, 267), (267, 266, 38), (267, 38, 268), (268, 38, 269), (269, 38, 270), (270, 38, 271), (271, 38, 272), (272, 38, 37), (272, 37, 273), (273, 37, 274), (274, 37, 275), (275, 37, 276), (276, 37, 277), (277, 37, 278), (277, 278, 279), (279, 278, 280), (279, 280, 281), (281, 280, 282), (281, 282, 283), (283, 282, 284), (283, 284, 285), (285, 284, 286), (285, 286, 287), (287, 286, 288), (287, 288, 289), (289, 288, 290), (289, 290, 291), (291, 290, 292), (291, 292, 293), (293, 292, 294), (293, 294, 295), (295, 294, 296), (295, 296, 297), (266, 265, 298), (298, 265, 299), (298, 299, 300), (300, 299, 301), (300, 301, 302), (302, 301, 303), (302, 303, 304), (304, 303, 305), (304, 305, 306), (306, 305, 307), (306, 307, 308), (308, 307, 309), (308, 309, 310), (310, 309, 311), (310, 311, 312), (312, 311, 313), (313, 311, 314), (313, 314, 315), (315, 314, 316), (315, 316, 317), (317, 316, 318), (317, 318, 319), (319, 318, 320), (319, 320, 321), (321, 320, 322), (321, 322, 323), (323, 322, 324), (323, 324, 325), (325, 324, 326), (325, 326, 327), (327, 328, 325), (325, 328, 329), (325, 329, 330), (325, 330, 331), (331, 330, 332), (331, 332, 333), (333, 334, 331), (331, 334, 335), (331, 335, 336), (336, 337, 331), (331, 337, 338), (338, 337, 339), (338, 339, 340), (340, 339, 341), (340, 341, 342), (342, 341, 343), (343, 341, 344), (343, 344, 345), (345, 344, 346), (345, 346, 347), (347, 346, 348), (347, 348, 349), (349, 348, 350), (349, 350, 351), (351, 350, 352), (351, 352, 353), (353, 352, 354), (353, 354, 355), (355, 354, 356), (355, 356, 357), (357, 356, 358), (357, 358, 359), (359, 358, 360), (360, 358, 361), (360, 361, 362), (362, 361, 363), (362, 363, 364), (364, 363, 365), (364, 365, 48), (48, 365, 366), (48, 366, 367), (367, 368, 48), (48, 368, 369), (48, 369, 370), (370, 371, 48), (48, 371, 49), (49, 371, 372), (49, 372, 373), (373, 374, 49), (49, 374, 375), (49, 375, 376), (49, 376, 377), (377, 376, 378), (377, 378, 379), (379, 378, 380), (379, 380, 381), (381, 380, 382), (381, 382, 383), (383, 382, 384), (383, 384, 297), (297, 384, 295), (48, 46, 364), (364, 46, 94), (364, 94, 362), (362, 94, 96), (362, 96, 360), (360, 96, 98), (360, 98, 359), (359, 98, 100), (359, 100, 357), (357, 100, 102), (357, 102, 355), (355, 102, 103), (355, 103, 353), (353, 103, 105), (353, 105, 351), (351, 105, 106), (351, 106, 349), (349, 106, 108), (349, 108, 347), (347, 108, 109), (347, 109, 345), (345, 109, 111), (345, 111, 343), (343, 111, 112), (343, 112, 342), (342, 112, 114), (342, 114, 340), (340, 114, 116), (340, 116, 338), (338, 116, 118), (338, 118, 331), (331, 118, 120), (3, 49, 4), (4, 49, 377), (4, 377, 5), (5, 377, 379), (5, 379, 7), (7, 379, 381), (7, 381, 9), (9, 381, 383), (9, 383, 11), (11, 383, 297), (11, 297, 13), (13, 297, 296), (13, 296, 14), (14, 296, 294), (14, 294, 16), (16, 294, 292), (16, 292, 18), (18, 292, 290), (18, 290, 20), (20, 290, 288), (20, 288, 22), (22, 288, 286), (22, 286, 24), (24, 286, 284), (24, 284, 26), (26, 284, 282), (26, 282, 28), (28, 282, 280), (28, 280, 30), (30, 280, 278), (30, 278, 32), (32, 278, 37), (385, 386, 387), (387, 386, 388), (387, 388, 389), (389, 388, 390), (389, 390, 391), (391, 390, 392), (392, 390, 393), (392, 393, 394), (394, 393, 395), (394, 395, 396), (396, 395, 397), (396, 397, 398), (398, 397, 399), (398, 399, 400), (400, 399, 401), (400, 401, 402), (402, 401, 403), (402, 403, 404), (404, 403, 405), (405, 403, 406), (405, 406, 407), (407, 406, 408), (407, 408, 409), (409, 408, 410), (409, 410, 385), (385, 410, 386), (393, 390, 388), (388, 386, 411), (411, 386, 410), (411, 410, 412), (412, 410, 408), (412, 408, 413), (413, 408, 406), (413, 406, 401), (401, 406, 403), (395, 393, 411), (411, 393, 388), (395, 411, 412), (397, 395, 412), (397, 412, 413), (399, 397, 413), (399, 413, 401), (400, 402, 414), (414, 402, 415), (416, 417, 418), (418, 417, 419), (418, 419, 420), (420, 419, 421), (420, 421, 422), (422, 421, 423), (423, 421, 424), (423, 424, 425), (425, 424, 426), (425, 426, 427), (427, 426, 428), (427, 428, 429), (429, 428, 430), (429, 430, 431), (431, 430, 432), (431, 432, 433), (433, 432, 434), (433, 434, 435), (435, 434, 436), (436, 434, 437), (436, 437, 438), (438, 437, 439), (438, 439, 440), (440, 439, 441), (440, 441, 416), (416, 441, 417), (424, 421, 419), (419, 417, 442), (442, 417, 441), (442, 441, 443), (443, 441, 439), (443, 439, 444), (444, 439, 437), (444, 437, 432), (432, 437, 434), (426, 424, 442), (442, 424, 419), (426, 442, 443), (428, 426, 443), (428, 443, 444), (430, 428, 444), (430, 444, 432), (431, 433, 445), (445, 433, 446), (447, 448, 449), (449, 448, 450), (449, 450, 451), (451, 450, 452), (451, 452, 453), (453, 452, 454), (454, 452, 455), (454, 455, 456), (456, 455, 457), (456, 457, 458), (458, 457, 459), (458, 459, 460), (460, 459, 461), (460, 461, 446), (446, 461, 462), (446, 462, 445), (445, 462, 463), (445, 463, 464), (464, 463, 465), (465, 463, 466), (465, 466, 467), (467, 466, 468), (467, 468, 469), (469, 468, 470), (469, 470, 447), (447, 470, 448), (455, 452, 450), (450, 448, 471), (471, 448, 470), (471, 470, 472), (472, 470, 468), (472, 468, 473), (473, 468, 466), (473, 466, 462), (462, 466, 463), (457, 455, 471), (471, 455, 450), (457, 471, 472), (459, 457, 472), (459, 472, 473), (461, 459, 473), (461, 473, 462), (474, 475, 476), (476, 475, 477), (476, 477, 478), (478, 477, 479), (478, 479, 480), (480, 479, 481), (481, 479, 482), (481, 482, 483), (483, 482, 484), (483, 484, 485), (485, 484, 486), (485, 486, 487), (487, 486, 488), (487, 488, 415), (415, 488, 489), (415, 489, 414), (414, 489, 490), (414, 490, 491), (491, 490, 492), (492, 490, 493), (492, 493, 494), (494, 493, 495), (494, 495, 496), (496, 495, 497), (496, 497, 474), (474, 497, 475), (482, 479, 477), (477, 475, 498), (498, 475, 497), (498, 497, 499), (499, 497, 495), (499, 495, 500), (500, 495, 493), (500, 493, 489), (489, 493, 490), (484, 482, 498), (498, 482, 477), (484, 498, 499), (486, 484, 499), (486, 499, 500), (488, 486, 500), (488, 500, 489), (501, 502, 503), (503, 502, 504), (505, 501, 506), (506, 501, 503), (507, 505, 508), (508, 505, 506), (502, 507, 504), (504, 507, 508), (391, 504, 389), (389, 504, 508), (389, 508, 418), (418, 508, 416), (416, 508, 440), (440, 508, 438), (438, 508, 436), (436, 508, 435), (435, 508, 433), (433, 508, 446), (446, 508, 506), (446, 506, 460), (460, 506, 458), (458, 506, 456), (456, 506, 454), (454, 506, 453), (453, 506, 451), (451, 506, 476), (476, 506, 503), (476, 503, 474), (474, 503, 496), (496, 503, 494), (494, 503, 492), (492, 503, 491), (491, 503, 414), (414, 503, 504), (414, 504, 400), (400, 504, 398), (398, 504, 396), (396, 504, 394), (394, 504, 392), (392, 504, 391), (389, 418, 387), (387, 418, 420), (325, 509, 56), (56, 509, 510), (56, 510, 90), (90, 510, 511), (90, 511, 124), (124, 511, 120), (124, 120, 122), (325, 331, 509), (509, 331, 512), (512, 331, 120), (512, 120, 511), (90, 58, 56), (513, 445, 514), (514, 445, 464), (514, 464, 465), (515, 387, 513), (513, 387, 420), (513, 420, 422), (516, 415, 515), (515, 415, 402), (515, 402, 404), (514, 478, 516), (516, 478, 480), (516, 480, 481), (422, 423, 513), (513, 423, 425), (513, 425, 427), (427, 429, 513), (513, 429, 431), (513, 431, 445), (465, 467, 514), (514, 467, 469), (514, 469, 447), (447, 449, 514), (514, 449, 478), (481, 483, 516), (516, 483, 485), (516, 485, 487), (487, 415, 516), (404, 405, 515), (515, 405, 407), (515, 407, 409), (409, 385, 515), (515, 385, 387), (511, 510, 516), (516, 510, 514), (512, 511, 515), (515, 511, 516), (509, 512, 513), (513, 512, 515), (510, 509, 514), (514, 509, 513), (451, 476, 449), (449, 476, 478), (507, 502, 505), (505, 502, 501), (124, 517, 90), (90, 517, 518), (90, 518, 519), (125, 520, 124), (124, 520, 521), (124, 521, 522), (522, 523, 124), (124, 523, 517), (519, 524, 90), (90, 524, 525), (90, 525, 89), (268, 87, 267), (267, 87, 86), (267, 86, 265), (265, 86, 84), (265, 84, 299), (299, 84, 82), (299, 82, 301), (301, 82, 80), (301, 80, 303), (303, 80, 78), (303, 78, 305), (305, 78, 76), (305, 76, 307), (307, 76, 74), (307, 74, 309), (309, 74, 72), (309, 72, 311), (311, 72, 70), (311, 70, 314), (314, 70, 67), (314, 67, 316), (316, 67, 65), (316, 65, 318), (318, 65, 63), (318, 63, 320), (320, 63, 61), (320, 61, 322), (322, 61, 57), (322, 57, 324), (324, 57, 59), (324, 59, 326), (326, 59, 525), (326, 525, 327), (327, 525, 524), (327, 524, 328), (328, 524, 519), (328, 519, 329), (329, 519, 518), (329, 518, 330), (330, 518, 517), (330, 517, 332), (332, 517, 523), (332, 523, 333), (333, 523, 522), (333, 522, 334), (334, 522, 521), (334, 521, 335), (335, 521, 520), (335, 520, 336), (336, 520, 125), (336, 125, 123), (87, 268, 526), (526, 268, 269), (526, 269, 527), (527, 269, 270), (527, 270, 528), (528, 270, 271), (528, 271, 529), (529, 271, 272), (529, 272, 530), (530, 272, 273), (530, 273, 531), (531, 273, 274), (531, 274, 532), (532, 274, 275), (532, 275, 533), (533, 275, 276), (533, 276, 534), (534, 276, 277), (534, 277, 535), (535, 277, 33), (33, 277, 279), (33, 279, 31), (31, 279, 281), (31, 281, 29), (29, 281, 27), (27, 281, 283), (27, 283, 25), (25, 283, 285), (25, 285, 23), (23, 285, 287), (23, 287, 21), (21, 287, 289), (21, 289, 19), (19, 289, 291), (19, 291, 17), (17, 291, 293), (17, 293, 15), (15, 293, 295), (15, 295, 12), (12, 295, 384), (12, 384, 10), (10, 384, 382), (10, 382, 8), (8, 382, 380), (8, 380, 6), (6, 380, 378), (6, 378, 2), (2, 378, 376), (2, 376, 0), (0, 376, 375), (0, 375, 254), (254, 375, 259), (259, 375, 374), (259, 374, 260), (260, 374, 373), (260, 373, 261), (261, 373, 372), (261, 372, 262), (262, 372, 371), (262, 371, 256), (256, 371, 370), (256, 370, 257), (257, 370, 369), (257, 369, 258), (258, 369, 368), (258, 368, 263), (263, 368, 367), (263, 367, 264), (264, 367, 366), (264, 366, 91), (91, 366, 365), (91, 365, 92), (92, 365, 363), (92, 363, 93), (93, 363, 361), (93, 361, 95), (95, 361, 358), (95, 358, 97), (97, 358, 356), (97, 356, 99), (99, 356, 354), (99, 354, 101), (101, 354, 352), (101, 352, 104), (104, 352, 350), (104, 350, 107), (107, 350, 110), (110, 350, 348), (110, 348, 113), (113, 348, 346), (113, 346, 115), (115, 346, 344), (115, 344, 117), (117, 344, 341), (117, 341, 119), (119, 341, 339), (119, 339, 121), (121, 339, 337), (121, 337, 123), (123, 337, 336), (59, 89, 525), (91, 255, 264), (526, 88, 87), (536, 537, 538), (538, 537, 539), (538, 539, 540), (540, 539, 541), (540, 541, 542), (542, 541, 543), (543, 541, 544), (543, 544, 545), (545, 544, 546), (545, 546, 547), (547, 546, 548), (547, 548, 549), (549, 548, 550), (549, 550, 551), (551, 550, 552), (551, 552, 553), (553, 552, 554), (553, 554, 555), (555, 554, 556), (556, 554, 557), (556, 557, 558), (558, 557, 559), (558, 559, 560), (560, 559, 561), (560, 561, 536), (536, 561, 537), (544, 541, 539), (539, 537, 562), (562, 537, 561), (562, 561, 563), (563, 561, 559), (563, 559, 564), (564, 559, 557), (564, 557, 552), (552, 557, 554), (546, 544, 562), (562, 544, 539), (546, 562, 563), (548, 546, 563), (548, 563, 564), (550, 548, 564), (550, 564, 552), (551, 553, 565), (565, 553, 566), (567, 568, 569), (569, 568, 570), (569, 570, 571), (571, 570, 572), (571, 572, 573), (573, 572, 574), (574, 572, 575), (574, 575, 576), (576, 575, 577), (576, 577, 578), (578, 577, 579), (578, 579, 580), (580, 579, 581), (580, 581, 582), (582, 581, 583), (582, 583, 584), (584, 583, 585), (584, 585, 586), (586, 585, 587), (587, 585, 588), (587, 588, 589), (589, 588, 590), (589, 590, 591), (591, 590, 592), (591, 592, 567), (567, 592, 568), (575, 572, 570), (570, 568, 593), (593, 568, 592), (593, 592, 594), (594, 592, 590), (594, 590, 595), (595, 590, 588), (595, 588, 583), (583, 588, 585), (577, 575, 593), (593, 575, 570), (577, 593, 594), (579, 577, 594), (579, 594, 595), (581, 579, 595), (581, 595, 583), (582, 584, 596), (596, 584, 597), (598, 599, 600), (600, 599, 601), (600, 601, 602), (602, 601, 603), (602, 603, 604), (604, 603, 605), (605, 603, 606), (605, 606, 607), (607, 606, 608), (607, 608, 609), (609, 608, 610), (609, 610, 611), (611, 610, 612), (611, 612, 597), (597, 612, 613), (597, 613, 596), (596, 613, 614), (596, 614, 615), (615, 614, 616), (616, 614, 617), (616, 617, 618), (618, 617, 619), (618, 619, 620), (620, 619, 621), (620, 621, 598), (598, 621, 599), (606, 603, 601), (601, 599, 622), (622, 599, 621), (622, 621, 623), (623, 621, 619), (623, 619, 624), (624, 619, 617), (624, 617, 613), (613, 617, 614), (608, 606, 622), (622, 606, 601), (608, 622, 623), (610, 608, 623), (610, 623, 624), (612, 610, 624), (612, 624, 613), (625, 626, 627), (627, 626, 628), (627, 628, 629), (629, 628, 630), (629, 630, 631), (631, 630, 632), (632, 630, 633), (632, 633, 634), (634, 633, 635), (634, 635, 636), (636, 635, 637), (636, 637, 638), (638, 637, 639), (638, 639, 566), (566, 639, 640), (566, 640, 565), (565, 640, 641), (565, 641, 642), (642, 641, 643), (643, 641, 644), (643, 644, 645), (645, 644, 646), (645, 646, 647), (647, 646, 648), (647, 648, 625), (625, 648, 626), (633, 630, 628), (628, 626, 649), (649, 626, 648), (649, 648, 650), (650, 648, 646), (650, 646, 651), (651, 646, 644), (651, 644, 640), (640, 644, 641), (635, 633, 649), (649, 633, 628), (635, 649, 650), (637, 635, 650), (637, 650, 651), (639, 637, 651), (639, 651, 640), (652, 653, 654), (654, 653, 655), (656, 652, 657), (657, 652, 654), (658, 656, 659), (659, 656, 657), (653, 658, 655), (655, 658, 659), (542, 655, 540), (540, 655, 659), (540, 659, 569), (569, 659, 567), (567, 659, 591), (591, 659, 589), (589, 659, 587), (587, 659, 586), (586, 659, 584), (584, 659, 597), (597, 659, 657), (597, 657, 611), (611, 657, 609), (609, 657, 607), (607, 657, 605), (605, 657, 604), (604, 657, 602), (602, 657, 627), (627, 657, 654), (627, 654, 625), (625, 654, 647), (647, 654, 645), (645, 654, 643), (643, 654, 642), (642, 654, 565), (565, 654, 655), (565, 655, 551), (551, 655, 549), (549, 655, 547), (547, 655, 545), (545, 655, 543), (543, 655, 542), (540, 569, 538), (538, 569, 571), (660, 596, 661), (661, 596, 615), (661, 615, 616), (662, 538, 660), (660, 538, 571), (660, 571, 573), (663, 566, 662), (662, 566, 553), (662, 553, 555), (661, 629, 663, 670), (663, 629, 631), (663, 631, 632), (573, 574, 660), (660, 574, 576), (660, 576, 578), (578, 580, 660), (660, 580, 582), (660, 582, 596), (616, 618, 661), (661, 618, 620), (661, 620, 598), (598, 600, 661), (661, 600, 629), (632, 634, 663), (663, 634, 636), (663, 636, 638), (638, 566, 663), (555, 556, 662), (662, 556, 558), (662, 558, 560), (560, 536, 662), (662, 536, 538), (669, 671, 668, 663), (670, 671, 35, 661), (44, 40, 662), (662, 40, 669, 663), (36, 44, 660), (660, 44, 662), (35, 36, 661), (661, 36, 660), (325, 56, 323), (323, 56, 55), (323, 55, 321), (321, 55, 60), (321, 60, 319), (319, 60, 62), (319, 62, 317), (317, 62, 64), (317, 64, 315), (315, 64, 66), (315, 66, 313), (313, 66, 68), (313, 68, 312), (312, 68, 69), (312, 69, 310), (310, 69, 71), (310, 71, 308), (308, 71, 73), (308, 73, 306), (306, 73, 75), (306, 75, 304), (304, 75, 77), (304, 77, 302), (302, 77, 79), (302, 79, 300), (300, 79, 81), (300, 81, 298), (298, 81, 83), (298, 83, 266), (266, 83, 85), (266, 85, 38), (38, 85, 42), (602, 627, 600), (600, 627, 629), (33, 34, 535), (535, 34, 39), (658, 653, 656), (656, 653, 652), (41, 530, 39), (39, 530, 531), (39, 531, 532), (88, 526, 41), (41, 526, 527), (41, 527, 528), (528, 529, 41), (41, 529, 530), (532, 533, 39), (39, 533, 534), (39, 534, 535), (540, 538, 664, 665), (553, 551, 666, 667), (663, 668, 671, 670), (40, 35, 671, 669)])
me_y1.update()
me_y1_magnetr = bpy.data.meshes.new('y1_magnetr')
me_y1_magnetr.from_pydata([(-2.961, -0.4812, 40.0), (-2.961, -0.4812, 27.5), (-3.0, -1.234e-08, 40.0), (-3.0, -1.234e-08, 27.5), (-2.961, 0.4812, 40.0), (-2.961, 0.4812, 27.5), (-2.846, 0.95, 40.0), (-2.846, 0.95, 27.5), (-2.656, 1.394, 40.0), (-2.656, 1.394, 27.5), (-2.398, 1.802, 40.0), (-2.398, 1.802, 27.5), (-2.078, 2.164, 40.0), (-2.078, 2.164, 27.5), (-1.704, 2.469, 40.0), (-1.704, 2.469, 27.5), (-1.286, 2.71, 40.0), (-1.286, 2.71, 27.5), (-0.8347, 2.882, 40.0), (-0.8347, 2.882, 27.5), (-0.3616, 2.978, 40.0), (-0.3616, 2.978, 27.5), (0.1208, 2.998, 40.0), (0.1208, 2.998, 27.5), (0.6001, 2.939, 40.0), (0.6001, 2.939, 27.5), (1.064, 2.805, 40.0), (1.064, 2.805, 27.5), (1.5, 2.598, 40.0), (1.5, 2.598, 27.5), (1.897, 2.324, 40.0), (1.897, 2.324, 27.5), (2.246, 1.989, 40.0), (2.246, 1.989, 27.5), (2.536, 1.603, 40.0), (2.536, 1.603, 27.5), (2.76, 1.176, 40.0), (2.76, 1.176, 27.5), (2.913, 0.718, 40.0), (2.913, 0.718, 27.5), (2.99, 0.2414, 40.0), (2.99, 0.2414, 27.5), (2.99, -0.2414, 40.0), (2.99, -0.2414, 27.5), (2.913, -0.718, 40.0), (2.913, -0.718, 27.5), (2.76, -1.176, 40.0), (2.76, -1.176, 27.5), (2.536, -1.603, 40.0), (2.536, -1.603, 27.5), (2.246, -1.989, 40.0), (2.246, -1.989, 27.5), (1.897, -2.324, 40.0), (1.897, -2.324, 27.5), (1.5, -2.598, 40.0), (1.5, -2.598, 27.5), (1.064, -2.805, 40.0), (1.064, -2.805, 27.5), (0.6001, -2.939, 40.0), (0.6001, -2.939, 27.5), (0.1208, -2.998, 40.0), (0.1208, -2.998, 27.5), (-0.3616, -2.978, 40.0), (-0.3616, -2.978, 27.5), (-0.8347, -2.882, 40.0), (-0.8347, -2.882, 27.5), (-1.286, -2.71, 40.0), (-1.286, -2.71, 27.5), (-1.704, -2.469, 40.0), (-1.704, -2.469, 27.5), (-2.078, -2.164, 40.0), (-2.078, -2.164, 27.5), (-2.398, -1.802, 40.0), (-2.398, -1.802, 27.5), (-2.656, -1.394, 40.0), (-2.656, -1.394, 27.5), (-2.846, -0.95, 40.0), (-2.846, -0.95, 27.5), (-2.961, 0.4812, -9.999), (-2.961, 0.4812, 2.501), (-3.0, -1.234e-08, -9.999), (-3.0, -1.234e-08, 2.501), (-2.961, -0.4812, -9.999), (-2.961, -0.4812, 2.501), (-2.846, -0.95, -9.999), (-2.846, -0.95, 2.501), (-2.656, -1.394, -9.999), (-2.656, -1.394, 2.501), (-2.398, -1.802, -9.999), (-2.398, -1.802, 2.501), (-2.078, -2.164, -9.999), (-2.078, -2.164, 2.501), (-1.704, -2.469, -9.999), (-1.704, -2.469, 2.501), (-1.286, -2.71, -9.999), (-1.286, -2.71, 2.501), (-0.8347, -2.882, -9.999), (-0.8347, -2.882, 2.501), (-0.3616, -2.978, -9.999), (-0.3616, -2.978, 2.501), (0.1208, -2.998, -9.999), (0.1208, -2.998, 2.501), (0.6001, -2.939, -9.999), (0.6001, -2.939, 2.501), (1.064, -2.805, -9.999), (1.064, -2.805, 2.501), (1.5, -2.598, -9.999), (1.5, -2.598, 2.501), (1.897, -2.324, -9.999), (1.897, -2.324, 2.501), (2.246, -1.989, -9.999), (2.246, -1.989, 2.501), (2.536, -1.603, -9.999), (2.536, -1.603, 2.501), (2.76, -1.176, -9.999), (2.76, -1.176, 2.501), (2.913, -0.718, -9.999), (2.913, -0.718, 2.501), (2.99, -0.2414, -9.999), (2.99, -0.2414, 2.501), (2.99, 0.2414, -9.999), (2.99, 0.2414, 2.501), (2.913, 0.718, -9.999), (2.913, 0.718, 2.501), (2.76, 1.176, -9.999), (2.76, 1.176, 2.501), (2.536, 1.603, -9.999), (2.536, 1.603, 2.501), (2.246, 1.989, -9.999), (2.246, 1.989, 2.501), (1.897, 2.324, -9.999), (1.897, 2.324, 2.501), (1.5, 2.598, -9.999), (1.5, 2.598, 2.501), (1.064, 2.805, -9.999), (1.064, 2.805, 2.501), (0.6001, 2.939, -9.999), (0.6001, 2.939, 2.501), (0.1208, 2.998, -9.999), (0.1208, 2.998, 2.501), (-0.3616, 2.978, -9.999), (-0.3616, 2.978, 2.501), (-0.8347, 2.882, -9.999), (-0.8347, 2.882, 2.501), (-1.286, 2.71, -9.999), (-1.286, 2.71, 2.501), (-1.704, 2.469, -9.999), (-1.704, 2.469, 2.501), (-2.078, 2.164, -9.999), (-2.078, 2.164, 2.501), (-2.398, 1.802, -9.999), (-2.398, 1.802, 2.501), (-2.656, 1.394, -9.999), (-2.656, 1.394, 2.501), (-2.846, 0.95, -9.999), (-2.846, 0.95, 2.501), (-3.0, -1.234e-08, 15.0), (-2.961, 0.4812, 15.0), (-2.846, 0.95, 15.0), (-2.656, 1.394, 15.0), (-2.398, 1.802, 15.0), (-2.078, 2.164, 15.0), (-1.704, 2.469, 15.0), (-1.286, 2.71, 15.0), (-0.8347, 2.882, 15.0), (-0.3616, 2.978, 15.0), (0.1208, 2.998, 15.0), (0.6001, 2.939, 15.0), (1.064, 2.805, 15.0), (1.5, 2.598, 15.0), (1.897, 2.324, 15.0), (2.246, 1.989, 15.0), (2.536, 1.603, 15.0), (2.76, 1.176, 15.0), (2.913, 0.718, 15.0), (2.99, 0.2414, 15.0), (2.99, -0.2414, 15.0), (2.913, -0.718, 15.0), (2.76, -1.176, 15.0), (2.536, -1.603, 15.0), (2.246, -1.989, 15.0), (1.897, -2.324, 15.0), (1.5, -2.598, 15.0), (1.064, -2.805, 15.0), (0.6001, -2.939, 15.0), (0.1208, -2.998, 15.0), (-0.3616, -2.978, 15.0), (-0.8347, -2.882, 15.0), (-1.286, -2.71, 15.0), (-1.704, -2.469, 15.0), (-2.078, -2.164, 15.0), (-2.398, -1.802, 15.0), (-2.656, -1.394, 15.0), (-2.846, -0.95, 15.0), (-2.961, -0.4812, 15.0), (12.23, 5.0, -9.999), (16.23, 5.0, -9.999), (12.23, 5.0, 40.0), (16.23, 5.0, 40.0), (12.23, -5.0, -9.999), (12.23, -5.0, 40.0), (16.23, -5.0, -9.999), (16.23, -5.0, 40.0), (6.039, -15.89, -9.999), (6.103, -15.87, 15.0), (5.07, -16.23, -9.999), (6.039, -15.89, 40.0), (5.07, -16.23, 40.0), (6.986, -15.5, -9.999), (7.11, -15.44, 15.0), (6.986, -15.5, 40.0), (7.908, -15.05, 40.0), (8.088, -14.95, 15.0), (8.8, -14.54, 40.0), (9.033, -14.4, 15.0), (9.661, -13.99, 40.0), (9.94, -13.79, 15.0), (10.49, -13.38, 40.0), (10.81, -13.12, 15.0), (11.27, -12.72, 40.0), (11.63, -12.4, 15.0), (12.02, -12.02, 40.0), (12.4, -11.63, 15.0), (12.72, -11.27, 40.0), (13.12, -10.81, 15.0), (13.38, -10.49, 40.0), (13.79, -9.94, 15.0), (13.99, -9.661, 40.0), (14.4, -9.033, 15.0), (14.54, -8.8, 40.0), (14.95, -8.088, 15.0), (15.05, -7.908, 40.0), (15.44, -7.11, 15.0), (15.5, -6.986, 40.0), (15.87, -6.103, 15.0), (15.89, -6.039, 40.0), (15.89, -6.039, -9.999), (7.908, -15.05, -9.999), (8.8, -14.54, -9.999), (9.661, -13.99, -9.999), (10.49, -13.38, -9.999), (11.27, -12.72, -9.999), (12.02, -12.02, -9.999), (12.72, -11.27, -9.999), (13.38, -10.49, -9.999), (13.99, -9.661, -9.999), (14.54, -8.8, -9.999), (15.05, -7.908, -9.999), (15.5, -6.986, -9.999), (5.07, -10.0, -9.999), (5.07, -10.0, 40.0), (-5.07, -10.0, -9.999), (-5.07, -10.0, 40.0), (-5.07, -16.23, -9.999), (-5.07, -16.23, 40.0), (-15.89, -6.039, -9.999), (-15.87, -6.103, 15.0), (-16.23, -5.07, -9.999), (-15.89, -6.039, 40.0), (-16.23, -5.07, 40.0), (-15.5, -6.986, -9.999), (-15.44, -7.11, 15.0), (-15.5, -6.986, 40.0), (-15.05, -7.908, 40.0), (-14.95, -8.088, 15.0), (-14.54, -8.8, 40.0), (-14.4, -9.033, 15.0), (-13.99, -9.661, 40.0), (-13.79, -9.94, 15.0), (-13.38, -10.49, 40.0), (-13.12, -10.81, 15.0), (-12.72, -11.27, 40.0), (-12.4, -11.63, 15.0), (-12.02, -12.02, 40.0), (-11.63, -12.4, 15.0), (-11.27, -12.72, 40.0), (-10.81, -13.12, 15.0), (-10.49, -13.38, 40.0), (-9.94, -13.79, 15.0), (-9.661, -13.99, 40.0), (-9.033, -14.4, 15.0), (-8.8, -14.54, 40.0), (-8.088, -14.95, 15.0), (-7.908, -15.05, 40.0), (-7.11, -15.44, 15.0), (-6.986, -15.5, 40.0), (-6.103, -15.87, 15.0), (-6.039, -15.89, 40.0), (-6.039, -15.89, -9.999), (-15.05, -7.908, -9.999), (-14.54, -8.8, -9.999), (-13.99, -9.661, -9.999), (-13.38, -10.49, -9.999), (-12.72, -11.27, -9.999), (-12.02, -12.02, -9.999), (-11.27, -12.72, -9.999), (-10.49, -13.38, -9.999), (-9.661, -13.99, -9.999), (-8.8, -14.54, -9.999), (-7.908, -15.05, -9.999), (-6.986, -15.5, -9.999), (-10.0, -5.07, -9.999), (-10.0, -5.07, 40.0), (-10.0, 5.07, -9.999), (-10.0, 5.07, 40.0), (-16.23, 5.07, -9.999), (-16.23, 5.07, 40.0), (-6.039, 15.89, -9.999), (-6.103, 15.87, 15.0), (-5.07, 16.23, -9.999), (-6.039, 15.89, 40.0), (-5.07, 16.23, 40.0), (-6.986, 15.5, -9.999), (-7.11, 15.44, 15.0), (-6.986, 15.5, 40.0), (-7.908, 15.05, 40.0), (-8.088, 14.95, 15.0), (-8.8, 14.54, 40.0), (-9.033, 14.4, 15.0), (-9.661, 13.99, 40.0), (-9.94, 13.79, 15.0), (-10.49, 13.38, 40.0), (-10.81, 13.12, 15.0), (-11.27, 12.72, 40.0), (-11.63, 12.4, 15.0), (-12.02, 12.02, 40.0), (-12.4, 11.63, 15.0), (-12.72, 11.27, 40.0), (-13.12, 10.81, 15.0), (-13.38, 10.49, 40.0), (-13.79, 9.94, 15.0), (-13.99, 9.661, 40.0), (-14.4, 9.033, 15.0), (-14.54, 8.8, 40.0), (-14.95, 8.088, 15.0), (-15.05, 7.908, 40.0), (-15.44, 7.11, 15.0), (-15.5, 6.986, 40.0), (-15.87, 6.103, 15.0), (-15.89, 6.039, 40.0), (-15.89, 6.039, -9.999), (-7.908, 15.05, -9.999), (-8.8, 14.54, -9.999), (-9.661, 13.99, -9.999), (-10.49, 13.38, -9.999), (-11.27, 12.72, -9.999), (-12.02, 12.02, -9.999), (-12.72, 11.27, -9.999), (-13.38, 10.49, -9.999), (-13.99, 9.661, -9.999), (-14.54, 8.8, -9.999), (-15.05, 7.908, -9.999), (-15.5, 6.986, -9.999), (-5.07, 10.0, -9.999), (-5.07, 10.0, 40.0), (5.07, 10.0, -9.999), (5.07, 10.0, 40.0), (5.07, 16.23, -9.999), (5.07, 16.23, 40.0), (15.89, 6.039, -9.999), (15.87, 6.103, 15.0), (15.89, 6.039, 40.0), (15.5, 6.986, -9.999), (15.44, 7.11, 15.0), (15.5, 6.986, 40.0), (15.05, 7.908, 40.0), (14.95, 8.088, 15.0), (14.54, 8.8, 40.0), (14.4, 9.033, 15.0), (13.99, 9.661, 40.0), (13.79, 9.94, 15.0), (13.38, 10.49, 40.0), (13.12, 10.81, 15.0), (12.72, 11.27, 40.0), (12.4, 11.63, 15.0), (12.02, 12.02, 40.0), (11.63, 12.4, 15.0), (11.27, 12.72, 40.0), (10.81, 13.12, 15.0), (10.49, 13.38, 40.0), (9.94, 13.79, 15.0), (9.661, 13.99, 40.0), (9.033, 14.4, 15.0), (8.8, 14.54, 40.0), (8.088, 14.95, 15.0), (7.908, 15.05, 40.0), (7.11, 15.44, 15.0), (6.986, 15.5, 40.0), (6.103, 15.87, 15.0), (6.039, 15.89, 40.0), (6.039, 15.89, -9.999), (15.05, 7.908, -9.999), (14.54, 8.8, -9.999), (13.99, 9.661, -9.999), (13.38, 10.49, -9.999), (12.72, 11.27, -9.999), (12.02, 12.02, -9.999), (11.27, 12.72, -9.999), (10.49, 13.38, -9.999), (9.661, 13.99, -9.999), (8.8, 14.54, -9.999), (7.908, 15.05, -9.999), (6.986, 15.5, -9.999)], [(22, 60)], [(0, 1, 2), (2, 1, 3), (2, 3, 4), (4, 3, 5), (4, 5, 6), (6, 5, 7), (6, 7, 8), (8, 7, 9), (8, 9, 10), (10, 9, 11), (10, 11, 12), (12, 11, 13), (12, 13, 14), (14, 13, 15), (14, 15, 16), (16, 15, 17), (16, 17, 18), (18, 17, 19), (18, 19, 20), (20, 19, 21), (20, 21, 22), (22, 21, 23), (22, 23, 24), (24, 23, 25), (24, 25, 26), (26, 25, 27), (26, 27, 28), (28, 27, 29), (28, 29, 30), (30, 29, 31), (30, 31, 32), (32, 31, 33), (32, 33, 34), (34, 33, 35), (34, 35, 36), (36, 35, 37), (36, 37, 38), (38, 37, 39), (38, 39, 40), (40, 39, 41), (40, 41, 42), (42, 41, 43), (42, 43, 44), (44, 43, 45), (44, 45, 46), (46, 45, 47), (46, 47, 48), (48, 47, 49), (48, 49, 50), (50, 49, 51), (50, 51, 52), (52, 51, 53), (52, 53, 54), (54, 53, 55), (54, 55, 56), (56, 55, 57), (56, 57, 58), (58, 57, 59), (58, 59, 60), (60, 59, 61), (60, 61, 62), (62, 61, 63), (62, 63, 64), (64, 63, 65), (64, 65, 66), (66, 65, 67), (66, 67, 68), (68, 67, 69), (68, 69, 70), (70, 69, 71), (70, 71, 72), (72, 71, 73), (72, 73, 74), (74, 73, 75), (74, 75, 76), (76, 75, 77), (76, 77, 0), (0, 77, 1), (78, 79, 80), (80, 79, 81), (80, 81, 82), (82, 81, 83), (82, 83, 84), (84, 83, 85), (84, 85, 86), (86, 85, 87), (86, 87, 88), (88, 87, 89), (88, 89, 90), (90, 89, 91), (90, 91, 92), (92, 91, 93), (92, 93, 94), (94, 93, 95), (94, 95, 96), (96, 95, 97), (96, 97, 98), (98, 97, 99), (98, 99, 100), (100, 99, 101), (100, 101, 102), (102, 101, 103), (102, 103, 104), (104, 103, 105), (104, 105, 106), (106, 105, 107), (106, 107, 108), (108, 107, 109), (108, 109, 110), (110, 109, 111), (110, 111, 112), (112, 111, 113), (112, 113, 114), (114, 113, 115), (114, 115, 116), (116, 115, 117), (116, 117, 118), (118, 117, 119), (118, 119, 120), (120, 119, 121), (120, 121, 122), (122, 121, 123), (122, 123, 124), (124, 123, 125), (124, 125, 126), (126, 125, 127), (126, 127, 128), (128, 127, 129), (128, 129, 130), (130, 129, 131), (130, 131, 132), (132, 131, 133), (132, 133, 134), (134, 133, 135), (134, 135, 136), (136, 135, 137), (136, 137, 138), (138, 137, 139), (138, 139, 140), (140, 139, 141), (140, 141, 142), (142, 141, 143), (142, 143, 144), (144, 143, 145), (144, 145, 146), (146, 145, 147), (146, 147, 148), (148, 147, 149), (148, 149, 150), (150, 149, 151), (150, 151, 152), (152, 151, 153), (152, 153, 154), (154, 153, 155), (154, 155, 78), (78, 155, 79), (3, 156, 5), (5, 156, 157), (5, 157, 7), (7, 157, 158), (7, 158, 9), (9, 158, 159), (9, 159, 11), (11, 159, 160), (11, 160, 13), (13, 160, 161), (13, 161, 15), (15, 161, 162), (15, 162, 17), (17, 162, 163), (17, 163, 19), (19, 163, 164), (19, 164, 21), (21, 164, 165), (21, 165, 23), (23, 165, 166), (23, 166, 25), (25, 166, 167), (25, 167, 27), (27, 167, 168), (27, 168, 29), (29, 168, 169), (29, 169, 31), (31, 169, 170), (31, 170, 33), (33, 170, 171), (33, 171, 35), (35, 171, 172), (35, 172, 37), (37, 172, 173), (37, 173, 39), (39, 173, 174), (39, 174, 41), (41, 174, 175), (41, 175, 43), (43, 175, 176), (43, 176, 45), (45, 176, 177), (45, 177, 47), (47, 177, 178), (47, 178, 49), (49, 178, 179), (49, 179, 51), (51, 179, 180), (51, 180, 53), (53, 180, 181), (53, 181, 55), (55, 181, 182), (55, 182, 57), (57, 182, 183), (57, 183, 59), (59, 183, 184), (59, 184, 61), (61, 184, 185), (61, 185, 63), (63, 185, 186), (63, 186, 65), (65, 186, 187), (65, 187, 67), (67, 187, 188), (67, 188, 69), (69, 188, 189), (69, 189, 71), (71, 189, 190), (71, 190, 73), (73, 190, 191), (73, 191, 75), (75, 191, 192), (75, 192, 77), (77, 192, 193), (77, 193, 1), (1, 193, 194), (1, 194, 3), (3, 194, 156), (156, 81, 157), (157, 81, 79), (157, 79, 158), (158, 79, 155), (158, 155, 159), (159, 155, 153), (159, 153, 160), (160, 153, 151), (160, 151, 161), (161, 151, 149), (161, 149, 162), (162, 149, 147), (162, 147, 163), (163, 147, 145), (163, 145, 164), (164, 145, 143), (164, 143, 165), (165, 143, 141), (165, 141, 166), (166, 141, 139), (166, 139, 167), (167, 139, 137), (167, 137, 168), (168, 137, 135), (168, 135, 169), (169, 135, 133), (169, 133, 170), (170, 133, 131), (170, 131, 171), (171, 131, 129), (171, 129, 172), (172, 129, 127), (172, 127, 173), (173, 127, 125), (173, 125, 174), (174, 125, 123), (174, 123, 175), (175, 123, 121), (175, 121, 176), (176, 121, 119), (176, 119, 177), (177, 119, 117), (177, 117, 178), (178, 117, 115), (178, 115, 179), (179, 115, 113), (179, 113, 180), (180, 113, 111), (180, 111, 181), (181, 111, 109), (181, 109, 182), (182, 109, 107), (182, 107, 183), (183, 107, 105), (183, 105, 184), (184, 105, 103), (184, 103, 185), (185, 103, 101), (185, 101, 186), (186, 101, 99), (186, 99, 187), (187, 99, 97), (187, 97, 188), (188, 97, 95), (188, 95, 189), (189, 95, 93), (189, 93, 190), (190, 93, 91), (190, 91, 191), (191, 91, 89), (191, 89, 192), (192, 89, 87), (192, 87, 193), (193, 87, 85), (193, 85, 194), (194, 85, 83), (194, 83, 156), (156, 83, 81), (195, 196, 197), (197, 196, 198), (199, 195, 200), (200, 195, 197), (201, 199, 202), (202, 199, 200), (203, 204, 205), (205, 204, 206), (205, 206, 207), (203, 208, 204), (204, 208, 209), (204, 209, 210), (210, 209, 211), (211, 209, 212), (211, 212, 213), (213, 212, 214), (213, 214, 215), (215, 214, 216), (215, 216, 217), (217, 216, 218), (217, 218, 219), (219, 218, 220), (219, 220, 221), (221, 220, 222), (221, 222, 223), (223, 222, 224), (223, 224, 225), (225, 224, 226), (225, 226, 227), (227, 226, 228), (227, 228, 229), (229, 228, 230), (229, 230, 231), (231, 230, 232), (231, 232, 233), (233, 232, 234), (233, 234, 235), (235, 234, 202), (202, 234, 236), (202, 236, 201), (208, 237, 209), (209, 237, 212), (237, 238, 212), (212, 238, 214), (238, 239, 214), (214, 239, 216), (239, 240, 216), (216, 240, 218), (240, 241, 218), (218, 241, 220), (241, 242, 220), (220, 242, 222), (242, 243, 222), (222, 243, 224), (243, 244, 224), (224, 244, 226), (244, 245, 226), (226, 245, 228), (245, 246, 228), (228, 246, 230), (246, 247, 230), (230, 247, 232), (247, 248, 232), (232, 248, 234), (248, 236, 234), (210, 206, 204), (249, 205, 250), (250, 205, 207), (251, 249, 252), (252, 249, 250), (253, 251, 254), (254, 251, 252), (255, 256, 257), (257, 256, 258), (257, 258, 259), (255, 260, 256), (256, 260, 261), (256, 261, 262), (262, 261, 263), (263, 261, 264), (263, 264, 265), (265, 264, 266), (265, 266, 267), (267, 266, 268), (267, 268, 269), (269, 268, 270), (269, 270, 271), (271, 270, 272), (271, 272, 273), (273, 272, 274), (273, 274, 275), (275, 274, 276), (275, 276, 277), (277, 276, 278), (277, 278, 279), (279, 278, 280), (279, 280, 281), (281, 280, 282), (281, 282, 283), (283, 282, 284), (283, 284, 285), (285, 284, 286), (285, 286, 287), (287, 286, 254), (254, 286, 288), (254, 288, 253), (260, 289, 261), (261, 289, 264), (289, 290, 264), (264, 290, 266), (290, 291, 266), (266, 291, 268), (291, 292, 268), (268, 292, 270), (292, 293, 270), (270, 293, 272), (293, 294, 272), (272, 294, 274), (294, 295, 274), (274, 295, 276), (295, 296, 276), (276, 296, 278), (296, 297, 278), (278, 297, 280), (297, 298, 280), (280, 298, 282), (298, 299, 282), (282, 299, 284), (299, 300, 284), (284, 300, 286), (300, 288, 286), (262, 258, 256), (301, 257, 302), (302, 257, 259), (303, 301, 304), (304, 301, 302), (305, 303, 306), (306, 303, 304), (307, 308, 309), (309, 308, 310), (309, 310, 311), (307, 312, 308), (308, 312, 313), (308, 313, 314), (314, 313, 315), (315, 313, 316), (315, 316, 317), (317, 316, 318), (317, 318, 319), (319, 318, 320), (319, 320, 321), (321, 320, 322), (321, 322, 323), (323, 322, 324), (323, 324, 325), (325, 324, 326), (325, 326, 327), (327, 326, 328), (327, 328, 329), (329, 328, 330), (329, 330, 331), (331, 330, 332), (331, 332, 333), (333, 332, 334), (333, 334, 335), (335, 334, 336), (335, 336, 337), (337, 336, 338), (337, 338, 339), (339, 338, 306), (306, 338, 340), (306, 340, 305), (312, 341, 313), (313, 341, 316), (341, 342, 316), (316, 342, 318), (342, 343, 318), (318, 343, 320), (343, 344, 320), (320, 344, 322), (344, 345, 322), (322, 345, 324), (345, 346, 324), (324, 346, 326), (346, 347, 326), (326, 347, 328), (347, 348, 328), (328, 348, 330), (348, 349, 330), (330, 349, 332), (349, 350, 332), (332, 350, 334), (350, 351, 334), (334, 351, 336), (351, 352, 336), (336, 352, 338), (352, 340, 338), (314, 310, 308), (353, 309, 354), (354, 309, 311), (355, 353, 356), (356, 353, 354), (357, 355, 358), (358, 355, 356), (359, 360, 196), (196, 360, 361), (196, 361, 198), (359, 362, 360), (360, 362, 363), (360, 363, 364), (364, 363, 365), (365, 363, 366), (365, 366, 367), (367, 366, 368), (367, 368, 369), (369, 368, 370), (369, 370, 371), (371, 370, 372), (371, 372, 373), (373, 372, 374), (373, 374, 375), (375, 374, 376), (375, 376, 377), (377, 376, 378), (377, 378, 379), (379, 378, 380), (379, 380, 381), (381, 380, 382), (381, 382, 383), (383, 382, 384), (383, 384, 385), (385, 384, 386), (385, 386, 387), (387, 386, 388), (387, 388, 389), (389, 388, 358), (358, 388, 390), (358, 390, 357), (362, 391, 363), (363, 391, 366), (391, 392, 366), (366, 392, 368), (392, 393, 368), (368, 393, 370), (393, 394, 370), (370, 394, 372), (394, 395, 372), (372, 395, 374), (395, 396, 374), (374, 396, 376), (396, 397, 376), (376, 397, 378), (397, 398, 378), (378, 398, 380), (398, 399, 380), (380, 399, 382), (399, 400, 382), (382, 400, 384), (400, 401, 384), (384, 401, 386), (401, 402, 386), (386, 402, 388), (402, 390, 388), (364, 361, 360), (4, 304, 2), (2, 304, 302), (2, 302, 0), (0, 302, 76), (76, 302, 74), (74, 302, 72), (72, 302, 70), (70, 302, 252), (70, 252, 68), (68, 252, 66), (66, 252, 64), (64, 252, 62), (62, 252, 60), (60, 252, 250), (60, 250, 58), (58, 250, 56), (56, 250, 54), (54, 250, 52), (52, 250, 50), (50, 250, 200), (50, 200, 48), (48, 200, 46), (46, 200, 44), (44, 200, 42), (42, 200, 40), (40, 200, 197), (40, 197, 38), (38, 197, 36), (36, 197, 34), (34, 197, 32), (32, 197, 356), (32, 356, 30), (30, 356, 28), (28, 356, 26), (26, 356, 24), (24, 356, 22), (22, 356, 354), (22, 354, 20), (20, 354, 18), (18, 354, 16), (16, 354, 14), (14, 354, 12), (12, 354, 304), (12, 304, 10), (10, 304, 8), (8, 304, 6), (6, 304, 4), (198, 361, 197), (197, 361, 364), (197, 364, 365), (365, 367, 197), (197, 367, 369), (197, 369, 371), (371, 373, 197), (197, 373, 375), (197, 375, 356), (356, 375, 377), (356, 377, 379), (379, 381, 356), (356, 381, 383), (356, 383, 385), (385, 387, 356), (356, 387, 389), (356, 389, 358), (311, 310, 354), (354, 310, 314), (354, 314, 315), (315, 317, 354), (354, 317, 319), (354, 319, 321), (321, 323, 354), (354, 323, 325), (354, 325, 304), (304, 325, 327), (304, 327, 329), (329, 331, 304), (304, 331, 333), (304, 333, 335), (335, 337, 304), (304, 337, 339), (304, 339, 306), (259, 258, 302), (302, 258, 262), (302, 262, 263), (263, 265, 302), (302, 265, 267), (302, 267, 269), (269, 271, 302), (302, 271, 273), (302, 273, 252), (252, 273, 275), (252, 275, 277), (277, 279, 252), (252, 279, 281), (252, 281, 283), (283, 285, 252), (252, 285, 287), (252, 287, 254), (207, 206, 250), (250, 206, 210), (250, 210, 211), (211, 213, 250), (250, 213, 215), (250, 215, 217), (217, 219, 250), (250, 219, 221), (250, 221, 200), (200, 221, 223), (200, 223, 225), (225, 227, 200), (200, 227, 229), (200, 229, 231), (231, 233, 200), (200, 233, 235), (200, 235, 202), (82, 301, 80), (80, 301, 303), (80, 303, 78), (78, 303, 154), (154, 303, 152), (152, 303, 150), (150, 303, 148), (148, 303, 353), (148, 353, 146), (146, 353, 144), (144, 353, 142), (142, 353, 140), (140, 353, 138), (138, 353, 355), (138, 355, 136), (136, 355, 134), (134, 355, 132), (132, 355, 130), (130, 355, 128), (128, 355, 195), (128, 195, 126), (126, 195, 124), (124, 195, 122), (122, 195, 120), (120, 195, 199), (120, 199, 118), (118, 199, 116), (116, 199, 114), (114, 199, 112), (112, 199, 110), (110, 199, 249), (110, 249, 108), (108, 249, 106), (106, 249, 104), (104, 249, 102), (102, 249, 100), (100, 249, 251), (100, 251, 98), (98, 251, 96), (96, 251, 94), (94, 251, 92), (92, 251, 90), (90, 251, 301), (90, 301, 88), (88, 301, 86), (86, 301, 84), (84, 301, 82), (357, 390, 355), (355, 390, 402), (355, 402, 401), (401, 400, 355), (355, 400, 399), (355, 399, 398), (398, 397, 355), (355, 397, 396), (355, 396, 195), (195, 396, 395), (195, 395, 394), (394, 393, 195), (195, 393, 392), (195, 392, 391), (391, 362, 195), (195, 362, 359), (195, 359, 196), (201, 236, 199), (199, 236, 248), (199, 248, 247), (247, 246, 199), (199, 246, 245), (199, 245, 244), (244, 243, 199), (199, 243, 242), (199, 242, 249), (249, 242, 241), (249, 241, 240), (240, 239, 249), (249, 239, 238), (249, 238, 237), (237, 208, 249), (249, 208, 203), (249, 203, 205), (253, 288, 251), (251, 288, 300), (251, 300, 299), (299, 298, 251), (251, 298, 297), (251, 297, 296), (296, 295, 251), (251, 295, 294), (251, 294, 301), (301, 294, 293), (301, 293, 292), (292, 291, 301), (301, 291, 290), (301, 290, 289), (289, 260, 301), (301, 260, 255), (301, 255, 257), (305, 340, 303), (303, 340, 352), (303, 352, 351), (351, 350, 303), (303, 350, 349), (303, 349, 348), (348, 347, 303), (303, 347, 346), (303, 346, 353), (353, 346, 345), (353, 345, 344), (344, 343, 353), (353, 343, 342), (353, 342, 341), (341, 312, 353), (353, 312, 307), (353, 307, 309)])
me_y1_magnetr.update()
me_y1_top = bpy.data.meshes.new('y1_top')
me_y1_top.from_pydata([(14.95, 12.1, 6.0), (17.95, 6.902, 6.0), (14.95, 12.1, 16.0), (17.95, 6.902, 16.0), (20.55, 8.402, 16.0), (17.55, 13.6, 16.0), (-17.95, 6.902, 6.0), (-14.95, 12.1, 6.0), (-17.95, 6.902, 16.0), (-14.95, 12.1, 16.0), (-20.55, 8.402, 16.0), (-17.55, 13.6, 16.0), (3.0, -19.0, 6.0), (-3.0, -19.0, 6.0), (3.0, -19.0, 16.0), (-3.0, -19.0, 16.0), (-3.0, -22.0, 16.0), (3.0, -22.0, 16.0), (-8.04, -0.7562, 6.0), (-8.04, -0.7562, 0.0), (-8.075, -9.889e-16, 6.0), (-8.075, -9.889e-16, 0.0), (-8.04, 0.7562, 6.0), (-8.04, 0.7562, 0.0), (-7.933, 1.506, 6.0), (-7.933, 1.506, 0.0), (-7.758, 2.242, 6.0), (-7.758, 2.242, 0.0), (-7.514, 2.959, 6.0), (-7.514, 2.959, 0.0), (-7.203, 3.649, 6.0), (-7.203, 3.649, 0.0), (-6.83, 4.308, 6.0), (-6.83, 4.308, 0.0), (-6.397, 4.928, 6.0), (-6.397, 4.928, 0.0), (-5.907, 5.506, 6.0), (-5.907, 5.506, 0.0), (-5.366, 6.035, 6.0), (-5.366, 6.035, 0.0), (-4.777, 6.51, 6.0), (-4.777, 6.51, 0.0), (-4.146, 6.929, 6.0), (-4.146, 6.929, 0.0), (-3.479, 7.287, 6.0), (-3.479, 7.287, 0.0), (-2.782, 7.581, 6.0), (-2.782, 7.581, 0.0), (-2.059, 7.808, 6.0), (-2.059, 7.808, 0.0), (-1.319, 7.967, 6.0), (-1.319, 7.967, 0.0), (-0.5675, 8.055, 6.0), (-0.5675, 8.055, 0.0), (0.1893, 8.073, 6.0), (0.1893, 8.073, 0.0), (0.9444, 8.02, 6.0), (0.9444, 8.02, 0.0), (1.691, 7.896, 6.0), (1.691, 7.896, 0.0), (2.423, 7.703, 6.0), (2.423, 7.703, 0.0), (3.134, 7.442, 6.0), (3.134, 7.442, 0.0), (3.817, 7.116, 6.0), (3.817, 7.116, 0.0), (4.467, 6.727, 6.0), (4.467, 6.727, 0.0), (5.077, 6.279, 6.0), (5.077, 6.279, 0.0), (5.643, 5.776, 6.0), (5.643, 5.776, 0.0), (6.159, 5.223, 6.0), (6.159, 5.223, 0.0), (6.621, 4.623, 6.0), (6.621, 4.623, 0.0), (7.024, 3.983, 6.0), (7.024, 3.983, 0.0), (7.367, 3.307, 6.0), (7.367, 3.307, 0.0), (7.644, 2.603, 6.0), (7.644, 2.603, 0.0), (7.854, 1.876, 6.0), (7.854, 1.876, 0.0), (7.995, 1.132, 6.0), (7.995, 1.132, 0.0), (8.066, 0.3785, 6.0), (8.066, 0.3785, 0.0), (8.066, -0.3785, 6.0), (8.066, -0.3785, 0.0), (7.995, -1.132, 6.0), (7.995, -1.132, 0.0), (7.854, -1.876, 6.0), (7.854, -1.876, 0.0), (7.644, -2.603, 6.0), (7.644, -2.603, 0.0), (7.367, -3.307, 6.0), (7.367, -3.307, 0.0), (7.024, -3.983, 6.0), (7.024, -3.983, 0.0), (6.621, -4.623, 6.0), (6.621, -4.623, 0.0), (6.159, -5.223, 6.0), (6.159, -5.223, 0.0), (5.643, -5.776, 6.0), (5.643, -5.776, 0.0), (5.077, -6.279, 6.0), (5.077, -6.279, 0.0), (4.467, -6.727, 6.0), (4.467, -6.727, 0.0), (3.817, -7.116, 6.0), (3.817, -7.116, 0.0), (3.134, -7.442, 6.0), (3.134, -7.442, 0.0), (2.423, -7.703, 6.0), (2.423, -7.703, 0.0), (1.691, -7.896, 6.0), (1.691, -7.896, 0.0), (0.9444, -8.02, 6.0), (0.9444, -8.02, 0.0), (0.1893, -8.073, 6.0), (0.1893, -8.073, 0.0), (-0.5675, -8.055, 6.0), (-0.5675, -8.055, 0.0), (-1.319, -7.967, 6.0), (-1.319, -7.967, 0.0), (-2.059, -7.808, 6.0), (-2.059, -7.808, 0.0), (-2.782, -7.581, 6.0), (-2.782, -7.581, 0.0), (-3.479, -7.287, 6.0), (-3.479, -7.287, 0.0), (-4.146, -6.929, 6.0), (-4.146, -6.929, 0.0), (-4.777, -6.51, 6.0), (-4.777, -6.51, 0.0), (-5.366, -6.035, 6.0), (-5.366, -6.035, 0.0), (-5.907, -5.506, 6.0), (-5.907, -5.506, 0.0), (-6.397, -4.928, 6.0), (-6.397, -4.928, 0.0), (-6.83, -4.308, 6.0), (-6.83, -4.308, 0.0), (-7.203, -3.649, 6.0), (-7.203, -3.649, 0.0), (-7.514, -2.959, 6.0), (-7.514, -2.959, 0.0), (-7.758, -2.242, 6.0), (-7.758, -2.242, 0.0), (-7.933, -1.506, 6.0), (-7.933, -1.506, 0.0), (-3.0, -22.0, 0.0), (3.0, -22.0, 0.0), (-3.0, -10.58, 6.0), (-3.0, -10.58, 0.0), (-10.67, 2.693, 6.0), (-10.67, 2.693, 0.0), (-10.84, 1.864, 6.0), (-10.84, 1.864, 0.0), (-10.95, 1.023, 0.0), (-10.95, 1.023, 6.0), (-11.0, 0.1769, 0.0), (-11.0, 0.1769, 6.0), (-10.98, -0.6708, 0.0), (-10.98, -0.6708, 6.0), (-10.9, -1.514, 0.0), (-10.9, -1.514, 6.0), (-10.75, -2.349, 0.0), (-10.75, -2.349, 6.0), (-10.53, -3.17, 0.0), (-10.53, -3.17, 6.0), (-10.26, -3.972, 0.0), (-10.26, -3.972, 6.0), (-9.922, -4.75, 0.0), (-9.922, -4.75, 6.0), (-9.526, -5.5, 0.0), (-9.526, -5.5, 6.0), (-9.074, -6.217, 0.0), (-9.074, -6.217, 6.0), (-8.569, -6.898, 0.0), (-8.569, -6.898, 6.0), (-8.012, -7.537, 0.0), (-8.012, -7.537, 6.0), (-7.407, -8.132, 0.0), (-7.407, -8.132, 6.0), (-6.759, -8.678, 0.0), (-6.759, -8.678, 6.0), (-6.071, -9.173, 0.0), (-6.071, -9.173, 6.0), (-5.346, -9.613, 0.0), (-5.346, -9.613, 6.0), (-4.59, -9.997, 0.0), (-4.59, -9.997, 6.0), (-3.806, -10.32, 0.0), (-3.806, -10.32, 6.0), (-20.55, 8.402, 0.0), (-17.55, 13.6, 0.0), (-7.665, 7.89, 6.0), (-7.665, 7.89, 0.0), (7.665, 7.89, 6.0), (7.665, 7.89, 0.0), (7.035, 8.457, 6.0), (7.035, 8.457, 0.0), (6.362, 8.973, 0.0), (6.362, 8.973, 6.0), (5.652, 9.437, 0.0), (5.652, 9.437, 6.0), (4.909, 9.844, 0.0), (4.909, 9.844, 6.0), (4.136, 10.19, 0.0), (4.136, 10.19, 6.0), (3.339, 10.48, 0.0), (3.339, 10.48, 6.0), (2.522, 10.71, 0.0), (2.522, 10.71, 6.0), (1.689, 10.87, 0.0), (1.689, 10.87, 6.0), (0.8472, 10.97, 0.0), (0.8472, 10.97, 6.0), (3.331e-15, 11.0, 0.0), (3.331e-15, 11.0, 6.0), (-0.8472, 10.97, 0.0), (-0.8472, 10.97, 6.0), (-1.689, 10.87, 0.0), (-1.689, 10.87, 6.0), (-2.522, 10.71, 0.0), (-2.522, 10.71, 6.0), (-3.339, 10.48, 0.0), (-3.339, 10.48, 6.0), (-4.136, 10.19, 0.0), (-4.136, 10.19, 6.0), (-4.909, 9.844, 0.0), (-4.909, 9.844, 6.0), (-5.652, 9.437, 0.0), (-5.652, 9.437, 6.0), (-6.362, 8.973, 0.0), (-6.362, 8.973, 6.0), (-7.035, 8.457, 0.0), (-7.035, 8.457, 6.0), (17.55, 13.6, 0.0), (20.55, 8.402, 0.0), (10.67, 2.693, 6.0), (10.67, 2.693, 0.0), (3.0, -10.58, 6.0), (3.0, -10.58, 0.0), (3.806, -10.32, 6.0), (3.806, -10.32, 0.0), (4.59, -9.997, 0.0), (4.59, -9.997, 6.0), (5.346, -9.613, 0.0), (5.346, -9.613, 6.0), (6.071, -9.173, 0.0), (6.071, -9.173, 6.0), (6.759, -8.678, 0.0), (6.759, -8.678, 6.0), (7.407, -8.132, 0.0), (7.407, -8.132, 6.0), (8.012, -7.537, 0.0), (8.012, -7.537, 6.0), (8.569, -6.898, 0.0), (8.569, -6.898, 6.0), (9.074, -6.217, 0.0), (9.074, -6.217, 6.0), (9.526, -5.5, 0.0), (9.526, -5.5, 6.0), (9.922, -4.75, 0.0), (9.922, -4.75, 6.0), (10.26, -3.972, 0.0), (10.26, -3.972, 6.0), (10.53, -3.17, 0.0), (10.53, -3.17, 6.0), (10.75, -2.349, 0.0), (10.75, -2.349, 6.0), (10.9, -1.514, 0.0), (10.9, -1.514, 6.0), (10.98, -0.6708, 0.0), (10.98, -0.6708, 6.0), (11.0, 0.1769, 0.0), (11.0, 0.1769, 6.0), (10.95, 1.023, 0.0), (10.95, 1.023, 6.0), (10.84, 1.864, 0.0), (10.84, 1.864, 6.0), (17.55, 13.6, -11.15), (20.55, 8.402, -11.15), (10.67, 2.693, -11.15), (-20.55, 8.402, -11.15), (-17.55, 13.6, -11.15), (-7.665, 7.89, -11.15), (-3.0, -22.0, -11.15), (3.0, -22.0, -11.15), (-3.0, -10.58, -11.15), (7.665, 7.89, -11.15), (3.0, -10.58, -11.15), (-10.67, 2.693, -11.15), (3.0, -10.58, -5.753), (-3.0, -10.58, -5.753), (-3.0, -22.0, -5.753), (3.0, -22.0, -5.753), (7.665, 7.89, -5.576), (10.67, 2.693, -5.576), (20.55, 8.402, -5.576), (17.55, 13.6, -5.576), (-20.55, 8.402, -5.576), (-10.67, 2.693, -5.576), (-7.665, 7.89, -5.576), (-17.55, 13.6, -5.576), (-3.0, -61.22, -11.15), (3.0, -61.22, -11.15), (-3.0, -61.22, -5.753), (3.0, -61.22, -5.753), (35.82, 24.14, -11.15), (38.82, 18.95, -11.15), (38.82, 18.95, -5.576), (35.82, 24.14, -5.576), (-42.55, 21.1, -11.15), (-39.55, 26.3, -11.15), (-42.55, 21.1, -5.576), (-39.55, 26.3, -5.576)], [], [(0, 1, 2), (2, 1, 3), (4, 5, 3), (3, 5, 2), (6, 7, 8), (8, 7, 9), (10, 8, 11), (11, 8, 9), (12, 13, 14), (14, 13, 15), (16, 17, 15), (15, 17, 14), (18, 19, 20), (20, 19, 21), (20, 21, 22), (22, 21, 23), (22, 23, 24), (24, 23, 25), (24, 25, 26), (26, 25, 27), (26, 27, 28), (28, 27, 29), (28, 29, 30), (30, 29, 31), (30, 31, 32), (32, 31, 33), (32, 33, 34), (34, 33, 35), (34, 35, 36), (36, 35, 37), (36, 37, 38), (38, 37, 39), (38, 39, 40), (40, 39, 41), (40, 41, 42), (42, 41, 43), (42, 43, 44), (44, 43, 45), (44, 45, 46), (46, 45, 47), (46, 47, 48), (48, 47, 49), (48, 49, 50), (50, 49, 51), (50, 51, 52), (52, 51, 53), (52, 53, 54), (54, 53, 55), (54, 55, 56), (56, 55, 57), (56, 57, 58), (58, 57, 59), (58, 59, 60), (60, 59, 61), (60, 61, 62), (62, 61, 63), (62, 63, 64), (64, 63, 65), (64, 65, 66), (66, 65, 67), (66, 67, 68), (68, 67, 69), (68, 69, 70), (70, 69, 71), (70, 71, 72), (72, 71, 73), (72, 73, 74), (74, 73, 75), (74, 75, 76), (76, 75, 77), (76, 77, 78), (78, 77, 79), (78, 79, 80), (80, 79, 81), (80, 81, 82), (82, 81, 83), (82, 83, 84), (84, 83, 85), (84, 85, 86), (86, 85, 87), (86, 87, 88), (88, 87, 89), (88, 89, 90), (90, 89, 91), (90, 91, 92), (92, 91, 93), (92, 93, 94), (94, 93, 95), (94, 95, 96), (96, 95, 97), (96, 97, 98), (98, 97, 99), (98, 99, 100), (100, 99, 101), (100, 101, 102), (102, 101, 103), (102, 103, 104), (104, 103, 105), (104, 105, 106), (106, 105, 107), (106, 107, 108), (108, 107, 109), (108, 109, 110), (110, 109, 111), (110, 111, 112), (112, 111, 113), (112, 113, 114), (114, 113, 115), (114, 115, 116), (116, 115, 117), (116, 117, 118), (118, 117, 119), (118, 119, 120), (120, 119, 121), (120, 121, 122), (122, 121, 123), (122, 123, 124), (124, 123, 125), (124, 125, 126), (126, 125, 127), (126, 127, 128), (128, 127, 129), (128, 129, 130), (130, 129, 131), (130, 131, 132), (132, 131, 133), (132, 133, 134), (134, 133, 135), (134, 135, 136), (136, 135, 137), (136, 137, 138), (138, 137, 139), (138, 139, 140), (140, 139, 141), (140, 141, 142), (142, 141, 143), (142, 143, 144), (144, 143, 145), (144, 145, 146), (146, 145, 147), (146, 147, 148), (148, 147, 149), (148, 149, 150), (150, 149, 151), (150, 151, 18), (18, 151, 19), (152, 153, 16), (16, 153, 17), (154, 155, 13), (13, 155, 152), (13, 152, 16), (16, 15, 13), (156, 157, 158), (158, 157, 159), (158, 159, 160), (158, 160, 161), (161, 160, 162), (161, 162, 163), (163, 162, 164), (163, 164, 165), (165, 164, 166), (165, 166, 167), (167, 166, 168), (167, 168, 169), (169, 168, 170), (169, 170, 171), (171, 170, 172), (171, 172, 173), (173, 172, 174), (173, 174, 175), (175, 174, 176), (175, 176, 177), (177, 176, 178), (177, 178, 179), (179, 178, 180), (179, 180, 181), (181, 180, 182), (181, 182, 183), (183, 182, 184), (183, 184, 185), (185, 184, 186), (185, 186, 187), (187, 186, 188), (187, 188, 189), (189, 188, 190), (189, 190, 191), (191, 190, 192), (191, 192, 193), (193, 192, 194), (193, 194, 195), (195, 194, 154), (154, 194, 155), (10, 196, 6), (6, 196, 157), (6, 157, 156), (6, 8, 10), (197, 196, 11), (11, 196, 10), (198, 199, 7), (7, 199, 197), (7, 197, 11), (11, 9, 7), (200, 201, 202), (202, 201, 203), (202, 203, 204), (202, 204, 205), (205, 204, 206), (205, 206, 207), (207, 206, 208), (207, 208, 209), (209, 208, 210), (209, 210, 211), (211, 210, 212), (211, 212, 213), (213, 212, 214), (213, 214, 215), (215, 214, 216), (215, 216, 217), (217, 216, 218), (217, 218, 219), (219, 218, 220), (219, 220, 221), (221, 220, 222), (221, 222, 223), (223, 222, 224), (223, 224, 225), (225, 224, 226), (225, 226, 227), (227, 226, 228), (227, 228, 229), (229, 228, 230), (229, 230, 231), (231, 230, 232), (231, 232, 233), (233, 232, 234), (233, 234, 235), (235, 234, 236), (235, 236, 237), (237, 236, 238), (237, 238, 239), (239, 238, 198), (198, 238, 199), (5, 240, 0), (0, 240, 201), (0, 201, 200), (0, 2, 5), (241, 240, 4), (4, 240, 5), (242, 243, 1), (1, 243, 241), (1, 241, 4), (4, 3, 1), (244, 245, 246), (246, 245, 247), (246, 247, 248), (246, 248, 249), (249, 248, 250), (249, 250, 251), (251, 250, 252), (251, 252, 253), (253, 252, 254), (253, 254, 255), (255, 254, 256), (255, 256, 257), (257, 256, 258), (257, 258, 259), (259, 258, 260), (259, 260, 261), (261, 260, 262), (261, 262, 263), (263, 262, 264), (263, 264, 265), (265, 264, 266), (265, 266, 267), (267, 266, 268), (267, 268, 269), (269, 268, 270), (269, 270, 271), (271, 270, 272), (271, 272, 273), (273, 272, 274), (273, 274, 275), (275, 274, 276), (275, 276, 277), (277, 276, 278), (277, 278, 279), (279, 278, 280), (279, 280, 281), (281, 280, 282), (281, 282, 283), (283, 282, 242), (242, 282, 243), (17, 153, 12), (12, 153, 245), (12, 245, 244), (12, 14, 17), (0, 200, 1), (1, 200, 242), (242, 200, 76), (242, 76, 78), (202, 68, 200), (200, 68, 70), (200, 70, 72), (202, 205, 68), (68, 205, 66), (66, 205, 207), (66, 207, 64), (64, 207, 209), (64, 209, 62), (62, 209, 211), (62, 211, 60), (60, 211, 213), (60, 213, 215), (60, 215, 58), (58, 215, 217), (58, 217, 56), (56, 217, 219), (56, 219, 54), (54, 219, 221), (54, 221, 52), (52, 221, 223), (52, 223, 225), (52, 225, 50), (50, 225, 227), (50, 227, 48), (48, 227, 229), (48, 229, 46), (46, 229, 231), (46, 231, 44), (44, 231, 233), (44, 233, 235), (44, 235, 42), (42, 235, 237), (42, 237, 40), (40, 237, 239), (40, 239, 38), (38, 239, 198), (38, 198, 36), (36, 198, 34), (34, 198, 32), (32, 198, 156), (32, 156, 30), (30, 156, 28), (28, 156, 26), (26, 156, 24), (24, 156, 158), (24, 158, 22), (22, 158, 161), (22, 161, 163), (7, 6, 198), (198, 6, 156), (22, 163, 20), (20, 163, 165), (20, 165, 18), (18, 165, 167), (18, 167, 150), (150, 167, 169), (150, 169, 148), (148, 169, 171), (148, 171, 146), (146, 171, 173), (146, 173, 175), (146, 175, 144), (144, 175, 177), (144, 177, 142), (142, 177, 179), (142, 179, 140), (140, 179, 181), (140, 181, 138), (138, 181, 183), (138, 183, 136), (136, 183, 185), (136, 185, 187), (136, 187, 134), (134, 187, 189), (134, 189, 132), (132, 189, 191), (132, 191, 130), (130, 191, 193), (130, 193, 128), (128, 193, 195), (128, 195, 154), (13, 12, 154), (154, 12, 244), (154, 244, 120), (120, 244, 118), (118, 244, 116), (116, 244, 114), (114, 244, 246), (114, 246, 112), (112, 246, 249), (112, 249, 110), (110, 249, 251), (110, 251, 253), (110, 253, 108), (108, 253, 255), (108, 255, 106), (106, 255, 257), (106, 257, 104), (104, 257, 259), (104, 259, 102), (102, 259, 261), (102, 261, 100), (100, 261, 263), (100, 263, 265), (100, 265, 98), (98, 265, 267), (98, 267, 96), (96, 267, 269), (96, 269, 94), (94, 269, 271), (94, 271, 92), (92, 271, 273), (92, 273, 90), (90, 273, 275), (90, 275, 277), (90, 277, 88), (88, 277, 279), (88, 279, 86), (86, 279, 281), (86, 281, 84), (84, 281, 283), (84, 283, 82), (82, 283, 242), (82, 242, 80), (80, 242, 78), (72, 74, 200), (200, 74, 76), (120, 122, 154), (154, 122, 124), (154, 124, 126), (126, 128, 154), (19, 164, 21), (21, 164, 162), (21, 162, 23), (23, 162, 160), (23, 160, 159), (164, 19, 166), (166, 19, 151), (166, 151, 168), (168, 151, 149), (168, 149, 170), (170, 149, 147), (170, 147, 172), (172, 147, 145), (172, 145, 174), (174, 145, 176), (176, 145, 143), (176, 143, 178), (178, 143, 141), (178, 141, 180), (180, 141, 139), (180, 139, 182), (182, 139, 137), (182, 137, 184), (184, 137, 135), (184, 135, 186), (186, 135, 188), (188, 135, 133), (188, 133, 190), (190, 133, 131), (190, 131, 192), (192, 131, 129), (192, 129, 194), (194, 129, 127), (194, 127, 155), (155, 127, 125), (155, 125, 123), (123, 121, 155), (155, 121, 245), (301, 300, 293, 286), (288, 289, 295, 287), (121, 119, 245), (245, 119, 117), (245, 117, 115), (245, 115, 247), (247, 115, 113), (247, 113, 248), (248, 113, 250), (250, 113, 111), (250, 111, 252), (252, 111, 109), (252, 109, 254), (254, 109, 107), (254, 107, 256), (256, 107, 105), (256, 105, 258), (258, 105, 103), (258, 103, 260), (260, 103, 262), (262, 103, 101), (262, 101, 264), (264, 101, 99), (264, 99, 266), (266, 99, 97), (266, 97, 268), (268, 97, 95), (268, 95, 270), (270, 95, 93), (270, 93, 272), (272, 93, 91), (272, 91, 274), (274, 91, 276), (276, 91, 89), (276, 89, 278), (278, 89, 87), (278, 87, 280), (280, 87, 85), (280, 85, 282), (282, 85, 83), (282, 83, 243), (243, 83, 81), (243, 81, 79), (79, 77, 243), (243, 77, 201), (297, 296, 294, 292), (291, 290, 292, 294), (77, 75, 201), (201, 75, 73), (201, 73, 71), (71, 69, 201), (201, 69, 203), (203, 69, 67), (203, 67, 204), (204, 67, 206), (206, 67, 65), (206, 65, 208), (208, 65, 63), (208, 63, 210), (210, 63, 61), (210, 61, 212), (212, 61, 59), (212, 59, 214), (214, 59, 216), (216, 59, 57), (216, 57, 218), (218, 57, 55), (218, 55, 220), (220, 55, 53), (220, 53, 222), (222, 53, 224), (224, 53, 51), (224, 51, 226), (226, 51, 49), (226, 49, 228), (228, 49, 47), (228, 47, 230), (230, 47, 45), (230, 45, 232), (232, 45, 234), (234, 45, 43), (234, 43, 236), (236, 43, 41), (236, 41, 238), (238, 41, 39), (238, 39, 199), (199, 39, 37), (199, 37, 35), (35, 33, 199), (199, 33, 157), (305, 304, 287, 295), (33, 31, 157), (157, 31, 29), (157, 29, 27), (27, 25, 157), (157, 25, 159), (159, 25, 23), (285, 286, 293, 284), (302, 301, 286, 285), (306, 305, 295, 289), (290, 291, 309, 308), (296, 299, 291, 294), (303, 302, 314, 315), (300, 303, 284, 293), (307, 306, 289, 288), (304, 307, 319, 318), (298, 297, 292, 290), (152, 155, 297, 298), (245, 153, 299, 296), (153, 152, 298, 299), (155, 245, 296, 297), (201, 240, 303, 300), (240, 241, 302, 303), (241, 243, 301, 302), (243, 201, 300, 301), (196, 197, 307, 304), (197, 199, 306, 307), (199, 157, 305, 306), (157, 196, 304, 305), (311, 310, 308, 309), (298, 290, 308, 310), (291, 299, 311, 309), (299, 298, 310, 311), (315, 314, 313, 312), (284, 303, 315, 312), (285, 284, 312, 313), (302, 285, 313, 314), (318, 319, 317, 316), (288, 287, 316, 317), (287, 304, 318, 316), (307, 288, 317, 319)])
me_y1_top.update()

# ---- objects
ob_cylinder = bpy.data.objects.new('Cylinder', me_cylinder)
ob_y1 = bpy.data.objects.new('y1', me_y1)
ob_y1_magnetr = bpy.data.objects.new('y1_magnetr', me_y1_magnetr)
ob_y1_top = bpy.data.objects.new('y1_top', me_y1_top)

# ---- transforms, parenting, visibility, modifiers, constraints
ob_cylinder.location = (0.0, 0.0, 4.234)
ob_cylinder.scale = (17.06, 17.06, 25.12)
ob_y1.location = (0.0, 0.0, 0.0)
ob_y1_magnetr.location = (0.0, 0.0, -10.78)
ob_y1_top.location = (0.0, 0.0, -31.91)

# ---- collection membership
scene.collection.objects.link(ob_cylinder)
col_collection.objects.link(ob_y1)
col_collection.objects.link(ob_y1_magnetr)
col_collection.objects.link(ob_y1_top)

# ---- scene / render settings (as saved in the file)
scene.frame_start = 1; scene.frame_end = 250; scene.frame_set(1)
scene.render.engine = 'BLENDER_EEVEE_NEXT'
scene.cycles.sampling_pattern = 'TABULATED_SOBOL'
scene.cycles.use_light_tree = False
scene.view_settings.view_transform = 'Filmic'
bpy.context.view_layer.update()

# ---- added for rendering (the .blend has no active camera and no usable light): camera, sun
cam_auto = bpy.data.cameras.new('AutoCamera')
cam_auto.lens = 50.0
cam_auto.sensor_width = 36.0
cam_auto.clip_end = 2341.19
ob_auto_camera = bpy.data.objects.new('AutoCamera', cam_auto)
scene.collection.objects.link(ob_auto_camera)
ob_auto_camera.location = (133.065, -175.429, 99.8699)
ob_auto_camera.rotation_euler = (1.09748, -7.21219e-08, 0.694738)
scene.camera = ob_auto_camera
light_auto_sun = bpy.data.lights.new('AutoSun', 'SUN')
light_auto_sun.energy = 3.0
light_auto_sun.angle = 0.0523599
ob_auto_sun = bpy.data.objects.new('AutoSun', light_auto_sun)
scene.collection.objects.link(ob_auto_sun)
ob_auto_sun.rotation_euler = (0.872665, 0.174533, 0.523599)
bpy.context.view_layer.update()
